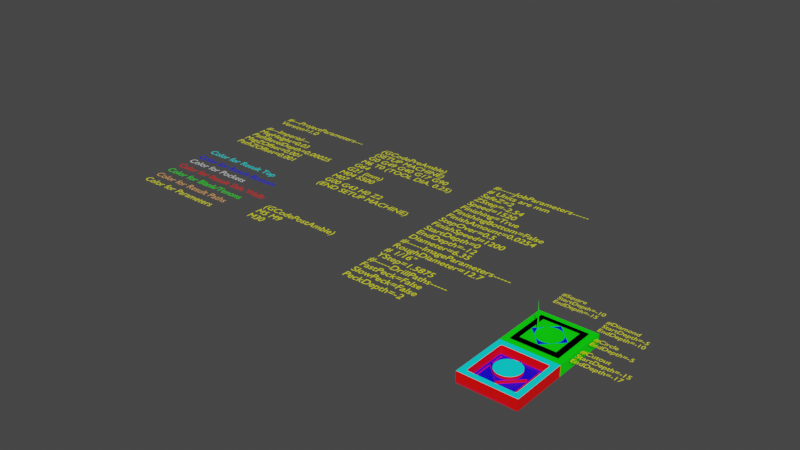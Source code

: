 # Source: CircleDiamondSquare-Metric.blend  (saved by Blender 3.4.6; exported with 4.5.12 LTS)
import bpy
from mathutils import Matrix  # noqa: F401  (used for matrix-valued properties, if any)

bpy.ops.wm.read_factory_settings(use_empty=True)
scene = bpy.context.scene
scene.name = 'Scene'

# ---- collections
col_collection_0_globals = bpy.data.collections.new('Collection 0 Globals'); scene.collection.children.link(col_collection_0_globals)
col_collection_out = bpy.data.collections.new('Collection Out'); col_collection_0_globals.children.link(col_collection_out)
col_collection_2 = bpy.data.collections.new('Collection 2'); scene.collection.children.link(col_collection_2)

# ---- materials (node trees are filled in below, after node groups)
mat_yellow = bpy.data.materials.new('Yellow')
mat_yellow.use_transparent_shadow = False
mat_color4resultpaths = bpy.data.materials.new('Color4ResultPaths')
mat_color4resultpaths.use_transparent_shadow = False
mat_color4parameters = bpy.data.materials.new('Color4Parameters')
mat_color4parameters.use_transparent_shadow = False
mat_color4pockets = bpy.data.materials.new('Color4Pockets')
mat_color4pockets.use_transparent_shadow = False
mat_color4resultbottom = bpy.data.materials.new('Color4ResultBottom')
mat_color4resultbottom.use_transparent_shadow = False
mat_color4resultsidewalls = bpy.data.materials.new('Color4ResultSideWalls')
mat_color4resultsidewalls.use_transparent_shadow = False
mat_color4resulttop = bpy.data.materials.new('Color4ResultTop')
mat_color4resulttop.use_transparent_shadow = False
mat_color4blank = bpy.data.materials.new('Color4Blank')
mat_color4blank.use_transparent_shadow = False

# ---- material node trees
mat_yellow.use_nodes = True; mat_yellow.node_tree.nodes.clear()
_N = mat_yellow.node_tree.nodes; _L = mat_yellow.node_tree.links
n0 = _N.new('ShaderNodeOutputMaterial'); n0.name = 'Material Output'; n0.location = (300, 300)
n1 = _N.new('ShaderNodeBsdfPrincipled'); n1.name = 'Principled BSDF'; n1.location = (10, 300)
n1.distribution = 'GGX'
n1.subsurface_method = 'BURLEY'
n1.inputs[0].default_value = (1.0, 1.0, 0.0, 1.0)
n1.inputs[3].default_value = 1.45
n1.inputs[27].default_value = (0.0, 0.0, 0.0, 1.0)
n1.inputs[28].default_value = 1.0
_L.new(n1.outputs[0], n0.inputs[0])
n0.is_active_output = True
mat_color4resultpaths.use_nodes = True; mat_color4resultpaths.node_tree.nodes.clear()
_N = mat_color4resultpaths.node_tree.nodes; _L = mat_color4resultpaths.node_tree.links
n0 = _N.new('ShaderNodeBsdfPrincipled'); n0.name = 'Principled BSDF'; n0.location = (10, 300)
n0.distribution = 'GGX'
n0.subsurface_method = 'BURLEY'
n0.inputs[0].default_value = (1.0, 0.453, 0.1303, 1.0)
n0.inputs[3].default_value = 1.45
n0.inputs[27].default_value = (0.0, 0.0, 0.0, 1.0)
n0.inputs[28].default_value = 1.0
n1 = _N.new('ShaderNodeOutputMaterial'); n1.name = 'Material Output'; n1.location = (300, 300)
_L.new(n0.outputs[0], n1.inputs[0])
n1.is_active_output = True
mat_color4parameters.use_nodes = True; mat_color4parameters.node_tree.nodes.clear()
_N = mat_color4parameters.node_tree.nodes; _L = mat_color4parameters.node_tree.links
n0 = _N.new('ShaderNodeBsdfPrincipled'); n0.name = 'Principled BSDF'; n0.location = (10, 300)
n0.distribution = 'GGX'
n0.subsurface_method = 'BURLEY'
n0.inputs[0].default_value = (1.0, 1.0, 0.009789, 1.0)
n0.inputs[3].default_value = 1.45
n0.inputs[27].default_value = (0.0, 0.0, 0.0, 1.0)
n0.inputs[28].default_value = 1.0
n1 = _N.new('ShaderNodeOutputMaterial'); n1.name = 'Material Output'; n1.location = (300, 300)
_L.new(n0.outputs[0], n1.inputs[0])
n1.is_active_output = True
mat_color4pockets.use_nodes = True; mat_color4pockets.node_tree.nodes.clear()
_N = mat_color4pockets.node_tree.nodes; _L = mat_color4pockets.node_tree.links
n0 = _N.new('ShaderNodeBsdfPrincipled'); n0.name = 'Principled BSDF'; n0.location = (10, 300)
n0.distribution = 'GGX'
n0.subsurface_method = 'BURLEY'
n0.inputs[3].default_value = 1.45
n0.inputs[27].default_value = (0.0, 0.0, 0.0, 1.0)
n0.inputs[28].default_value = 1.0
n1 = _N.new('ShaderNodeOutputMaterial'); n1.name = 'Material Output'; n1.location = (300, 300)
_L.new(n0.outputs[0], n1.inputs[0])
n1.is_active_output = True
mat_color4resultbottom.use_nodes = True; mat_color4resultbottom.node_tree.nodes.clear()
_N = mat_color4resultbottom.node_tree.nodes; _L = mat_color4resultbottom.node_tree.links
n0 = _N.new('ShaderNodeBsdfPrincipled'); n0.name = 'Principled BSDF'; n0.location = (10, 300)
n0.distribution = 'GGX'
n0.subsurface_method = 'BURLEY'
n0.inputs[0].default_value = (0.0, 0.0, 1.0, 1.0)
n0.inputs[3].default_value = 1.45
n0.inputs[27].default_value = (0.0, 0.0, 0.0, 1.0)
n0.inputs[28].default_value = 1.0
n1 = _N.new('ShaderNodeOutputMaterial'); n1.name = 'Material Output'; n1.location = (300, 300)
_L.new(n0.outputs[0], n1.inputs[0])
n1.is_active_output = True
mat_color4resultsidewalls.use_nodes = True; mat_color4resultsidewalls.node_tree.nodes.clear()
_N = mat_color4resultsidewalls.node_tree.nodes; _L = mat_color4resultsidewalls.node_tree.links
n0 = _N.new('ShaderNodeBsdfPrincipled'); n0.name = 'Principled BSDF'; n0.location = (10, 300)
n0.distribution = 'GGX'
n0.subsurface_method = 'BURLEY'
n0.inputs[0].default_value = (1.0, 0.0, 0.0, 1.0)
n0.inputs[3].default_value = 1.45
n0.inputs[27].default_value = (0.0, 0.0, 0.0, 1.0)
n0.inputs[28].default_value = 1.0
n1 = _N.new('ShaderNodeOutputMaterial'); n1.name = 'Material Output'; n1.location = (300, 300)
_L.new(n0.outputs[0], n1.inputs[0])
n1.is_active_output = True
mat_color4resulttop.use_nodes = True; mat_color4resulttop.node_tree.nodes.clear()
_N = mat_color4resulttop.node_tree.nodes; _L = mat_color4resulttop.node_tree.links
n0 = _N.new('ShaderNodeBsdfPrincipled'); n0.name = 'Principled BSDF'; n0.location = (10, 300)
n0.distribution = 'GGX'
n0.subsurface_method = 'BURLEY'
n0.inputs[0].default_value = (0.0, 1.0, 0.9929, 1.0)
n0.inputs[3].default_value = 1.45
n0.inputs[27].default_value = (0.0, 0.0, 0.0, 1.0)
n0.inputs[28].default_value = 1.0
n1 = _N.new('ShaderNodeOutputMaterial'); n1.name = 'Material Output'; n1.location = (300, 300)
_L.new(n0.outputs[0], n1.inputs[0])
n1.is_active_output = True
mat_color4blank.use_nodes = True; mat_color4blank.node_tree.nodes.clear()
_N = mat_color4blank.node_tree.nodes; _L = mat_color4blank.node_tree.links
n0 = _N.new('ShaderNodeBsdfPrincipled'); n0.name = 'Principled BSDF'; n0.location = (10, 300)
n0.distribution = 'GGX'
n0.subsurface_method = 'BURLEY'
n0.inputs[0].default_value = (0.0, 1.0, 0.0, 1.0)
n0.inputs[3].default_value = 1.45
n0.inputs[27].default_value = (0.0, 0.0, 0.0, 1.0)
n0.inputs[28].default_value = 1.0
n1 = _N.new('ShaderNodeOutputMaterial'); n1.name = 'Material Output'; n1.location = (300, 300)
_L.new(n0.outputs[0], n1.inputs[0])
n1.is_active_output = True

# ---- world
world_world = bpy.data.worlds.new('World'); scene.world = world_world
world_world.use_nodes = True; world_world.node_tree.nodes.clear()
_N = world_world.node_tree.nodes; _L = world_world.node_tree.links
n0 = _N.new('ShaderNodeOutputWorld'); n0.name = 'World Output'; n0.location = (300, 300)
n1 = _N.new('ShaderNodeBackground'); n1.name = 'Background'; n1.location = (10, 300)
n1.inputs[0].default_value = (0.05088, 0.05088, 0.05088, 1.0)
_L.new(n1.outputs[0], n0.inputs[0])
n0.is_active_output = True
world_world.color = (0.05088, 0.05088, 0.05088)
world_world.use_sun_shadow = False
world_world.sun_shadow_jitter_overblur = 0.0

# ---- meshes
me_cube_003 = bpy.data.meshes.new('Cube.003')
me_cube_003.from_pydata([(0.1, 0.1, 0.0), (0.1, 0.0, 0.0), (6.25e-09, 0.1, 0.0), (6.25e-09, 0.0, 0.0), (0.1, 0.1, -0.01905), (0.1, 0.0, -0.01905), (6.25e-09, 0.1, -0.01905), (6.25e-09, 0.0, -0.01905)], [], [(0, 2, 3, 1), (4, 5, 7, 6), (2, 6, 7, 3), (3, 7, 5, 1), (0, 4, 6, 2), (1, 5, 4, 0)])
_uv = me_cube_003.uv_layers.new(name='UVMap')
_uv.uv.foreach_set('vector', [0.625, 0.5, 0.875, 0.5, 0.875, 0.75, 0.625, 0.75, 0.625, 0.5, 0.625, 0.75, 0.875, 0.75, 0.875, 0.5, 0.875, 0.5, 0.875, 0.5, 0.875, 0.75, 0.875, 0.75, 0.875, 0.75, 0.875, 0.75, 0.625, 0.75, 0.625, 0.75, 0.625, 0.5, 0.625, 0.5, 0.875, 0.5, 0.875, 0.5, 0.625, 0.75, 0.625, 0.75, 0.625, 0.5, 0.625, 0.5])
me_cube_003.materials.append(mat_color4blank)
me_cube_003.use_remesh_preserve_volume = False
me_cube_003.use_remesh_preserve_attributes = False
me_cube_003.use_mirror_vertex_groups = False
me_cube_003.update()
me_test_mesh_002 = bpy.data.meshes.new('Test_Mesh.002')
me_test_mesh_002.from_pydata([(0.004154, 0.02001, 0.0), (0.01115, 0.1, 0.0), (6.25e-09, 0.1, 0.0), (6.25e-09, 0.02001, 0.0), (0.06993, 0.04275, 0.0), (0.07089, 0.04632, 0.0), (0.07121, 0.05, 0.0), (0.07089, 0.05368, 0.0), (0.06993, 0.05725, 0.0), (0.06837, 0.06061, 0.0), (0.06625, 0.06363, 0.0), (0.06363, 0.06625, 0.0), (0.06061, 0.06837, 0.0), (0.05725, 0.06993, 0.0), (0.05368, 0.07089, 0.0), (0.05, 0.07121, 0.0), (0.04632, 0.07089, 0.0), (0.04275, 0.06993, 0.0), (0.0394, 0.06837, 0.0), (0.03637, 0.06625, 0.0), (0.03375, 0.06363, 0.0), (0.03163, 0.06061, 0.0), (0.03007, 0.05725, 0.0), (0.02911, 0.05368, 0.0), (0.02879, 0.05, 0.0), (0.02911, 0.04632, 0.0), (0.03007, 0.04275, 0.0), (0.03163, 0.0394, 0.0), (0.03375, 0.03637, 0.0), (0.03637, 0.03375, 0.0), (0.0394, 0.03163, 0.0), (0.04275, 0.03007, 0.0), (0.04632, 0.02911, 0.0), (0.05, 0.02879, 0.0), (0.05368, 0.02911, 0.0), (0.05725, 0.03007, 0.0), (0.06061, 0.03163, 0.0), (0.06363, 0.03375, 0.0), (0.06625, 0.03637, 0.0), (0.06837, 0.0394, 0.0), (0.09, 0.07471, 0.0), (0.09, 0.07029, 0.0), (0.0933, 0.075, 0.0), (0.01, 0.06771, 0.0), (0.008315, 0.06756, 0.0), (0.01, 0.02001, 0.0), (0.09735, 0.08078, 0.0), (0.1, 0.08457, 0.0), (0.1, 0.1, 0.0), (0.07812, 0.1, 0.0), (0.01005, 0.08738, 0.0), (0.01343, 0.1, 0.0), (0.09613, 0.07905, 0.0), (0.08926, 0.08887, 0.0), (0.01019, 0.08791, 0.0), (0.01583, 0.1, 0.0), (0.09482, 0.07717, 0.0), (0.08957, 0.08841, 0.0), (0.01043, 0.08841, 0.0), (0.01854, 0.1, 0.0), (0.09327, 0.075, 0.0), (0.08981, 0.08791, 0.0), (0.01074, 0.08887, 0.0), (0.02188, 0.1, 0.0), (0.09105, 0.0748, 0.0), (0.08995, 0.08738, 0.0), (0.01113, 0.08926, 0.0), (0.02648, 0.1, 0.0), (0.09, 0.08682, 0.0), (0.01159, 0.08957, 0.0), (0.03394, 0.1, 0.0), (0.01209, 0.08981, 0.0), (0.05013, 0.1, 0.0), (0.01262, 0.08995, 0.0), (0.08209, 0.09603, 0.0), (0.01318, 0.09, 0.0), (0.08812, 0.09, 0.0), (0.08682, 0.09, 0.0), (0.08825, 0.08988, 0.0), (0.08738, 0.08995, 0.0), (0.08846, 0.08966, 0.0), (0.08791, 0.08981, 0.0), (0.08867, 0.08946, 0.0), (0.01, 0.08682, 0.0), (0.08841, 0.08957, 0.0), (0.08887, 0.08926, 0.0), (0.09, 0.02001, 0.0), (0.1, 0.02001, 0.0), (0.1, 0.01, 0.0), (6.25e-09, 0.01, 0.0), (6.25e-09, 0.0, 0.0), (0.1, 0.0, 0.0), (0.01318, 0.01, 0.0), (6.25e-09, 0.01115, 0.0), (0.01262, 0.01005, 0.0), (6.25e-09, 0.01343, 0.0), (0.01209, 0.01019, 0.0), (6.25e-09, 0.01583, 0.0), (0.01159, 0.01043, 0.0), (6.25e-09, 0.01854, 0.0), (0.01113, 0.01074, 0.0), (0.001872, 0.02001, 0.0), (0.01074, 0.01113, 0.0), (0.004531, 0.02001, 0.0), (0.01043, 0.01159, 0.0), (0.0065, 0.02001, 0.0), (0.01019, 0.01209, 0.0), (0.00807, 0.02001, 0.0), (0.01005, 0.01262, 0.0), (0.009402, 0.02001, 0.0), (0.01, 0.01318, 0.0), (0.0872, 0.01, 0.0), (0.1, 0.01343, 0.0), (0.08682, 0.01, 0.0), (0.08738, 0.01005, 0.0), (0.09, 0.01075, 0.0), (0.08978, 0.01069, 0.0), (0.09, 0.01318, 0.0), (0.08941, 0.01059, 0.0), (0.08995, 0.01262, 0.0), (0.08907, 0.0105, 0.0), (0.08981, 0.01209, 0.0), (0.08876, 0.01042, 0.0), (0.08957, 0.01159, 0.0), (0.08846, 0.01034, 0.0), (0.08926, 0.01113, 0.0), (0.08818, 0.01026, 0.0), (0.08887, 0.01074, 0.0), (0.08791, 0.01019, 0.0), (0.08841, 0.01043, 0.0), (0.08, 0.08, -0.01679), (0.08, 0.02001, -0.01679), (0.02001, 0.02001, -0.01679), (0.02001, 0.08, -0.01679), (0.07083, 0.1, -0.01905), (0.1, 0.1, -0.01905), (0.1, 0.07083, -0.01905), (0.01806, 0.1, -0.01905), (6.25e-09, 0.03259, -0.01905), (6.25e-09, 0.1, -0.01905), (0.08561, 0.08522, -0.01905), (0.1, 0.06467, -0.01905), (0.01385, 0.08427, -0.01905), (0.02118, 0.1, -0.01905), (0.08593, 0.08477, -0.01905), (0.1, 0.05459, -0.01905), (0.01408, 0.08477, -0.01905), (0.02475, 0.1, -0.01905), (0.08616, 0.08427, -0.01905), (0.1, 0.03263, -0.01905), (0.0144, 0.08522, -0.01905), (0.02918, 0.1, -0.01905), (0.08631, 0.08373, -0.01905), (0.1, 0.0, -0.01905), (0.09363, 0.0, -0.01905), (0.01479, 0.08561, -0.01905), (0.03534, 0.1, -0.01905), (0.08636, 0.08318, -0.01905), (0.08636, 0.0, -0.01905), (0.01524, 0.08593, -0.01905), (0.04542, 0.1, -0.01905), (0.01574, 0.08616, -0.01905), (0.06738, 0.1, -0.01905), (0.01628, 0.08631, -0.01905), (0.07904, 0.0918, -0.01905), (6.25e-09, 0.0, -0.01905), (0.02001, 0.02001, -0.01477), (0.02001, 0.08, -0.01477), (0.08, 0.08, -0.01477), (0.08, 0.02001, -0.01477), (6.25e-09, 0.02001, -0.004669), (6.25e-09, 0.1, -0.004669), (6.25e-09, 0.04988, -0.004669), (6.25e-09, 0.1, -0.009719), (6.25e-09, 0.04988, -0.009719), (6.25e-09, 0.02001, -0.009719), (6.25e-09, 0.01, -0.009719), (6.25e-09, 0.0, -0.009719), (6.25e-09, 0.01115, -0.009719), (6.25e-09, 0.01343, -0.009719), (6.25e-09, 0.01583, -0.009719), (6.25e-09, 0.01854, -0.009719), (6.25e-09, 0.08, -0.009719), (6.25e-09, 0.08, -0.01477), (6.25e-09, 0.02001, -0.01477), (6.25e-09, 0.0, -0.01477), (6.25e-09, 0.1, -0.01477), (6.25e-09, 0.01, -0.01477), (6.25e-09, 0.01, -0.01679), (6.25e-09, 0.0, -0.01679), (6.25e-09, 0.03535, -0.01477), (6.25e-09, 0.03535, -0.01679), (6.25e-09, 0.08, -0.01477), (6.25e-09, 0.08, -0.01679), (6.25e-09, 0.1, -0.01679), (6.25e-09, 0.03259, -0.01679), (6.25e-09, 0.03259, -0.01687), (6.25e-09, 0.0, -0.01687), (0.05001, 0.02001, -0.009719), (0.05, 0.02001, -0.009719), (0.02001, 0.05, -0.009719), (0.02001, 0.05001, -0.009719), (0.05, 0.08, -0.009719), (0.08, 0.05, -0.009719), (0.1, 0.0, -0.009719), (0.01115, 0.0, -0.009719), (0.01115, 0.0, -0.01477), (0.1, 0.0, -0.01477), (0.02475, 0.0, -0.01477), (0.02475, 0.0, -0.01679), (0.1, 0.0, -0.01679), (0.09363, 0.0, -0.01679), (0.08636, 0.0, -0.01679), (0.08636, 0.0, -0.01687), (0.02475, 0.0, -0.01687), (0.07882, 0.0, -0.01687), (0.07882, 0.0, -0.01679), (0.07526, 0.0, -0.01687), (0.07526, 0.0, -0.01679), (0.07082, 0.0, -0.01687), (0.07082, 0.0, -0.01679), (0.06466, 0.0, -0.01687), (0.06466, 0.0, -0.01679), (0.05457, 0.0, -0.01687), (0.05457, 0.0, -0.01679), (0.03259, 0.0, -0.01687), (0.03259, 0.0, -0.01679), (0.05001, 0.02001, -0.004873), (0.05, 0.02001, -0.004873), (0.01115, 0.1, -0.004669), (0.1, 0.1, -0.004669), (0.07812, 0.1, -0.004669), (0.01343, 0.1, -0.004669), (0.01583, 0.1, -0.004669), (0.01854, 0.1, -0.004669), (0.02188, 0.1, -0.004669), (0.02648, 0.1, -0.004669), (0.03394, 0.1, -0.004669), (0.05013, 0.1, -0.004669), (0.07812, 0.1, -0.004873), (0.1, 0.1, -0.004873), (0.1, 0.1, -0.009719), (0.07812, 0.1, -0.009719), (0.07, 0.1, -0.004873), (0.07, 0.1, -0.009719), (0.02001, 0.1, -0.004873), (0.02001, 0.1, -0.009719), (0.02001, 0.1, -0.004669), (0.01343, 0.1, -0.009719), (0.01583, 0.1, -0.009719), (0.01854, 0.1, -0.009719), (0.01343, 0.1, -0.01477), (0.09, 0.1, -0.009719), (0.1, 0.1, -0.01477), (0.09, 0.1, -0.01477), (0.04988, 0.1, -0.009719), (0.04988, 0.1, -0.01477), (0.01583, 0.1, -0.01477), (0.01854, 0.1, -0.01477), (0.02188, 0.1, -0.009719), (0.02188, 0.1, -0.01477), (0.02648, 0.1, -0.009719), (0.02648, 0.1, -0.01477), (0.03394, 0.1, -0.009719), (0.03394, 0.1, -0.01477), (0.01343, 0.1, -0.01679), (0.1, 0.1, -0.01679), (0.09, 0.1, -0.01679), (0.04988, 0.1, -0.01679), (0.01583, 0.1, -0.01679), (0.01854, 0.1, -0.01679), (0.02188, 0.1, -0.01679), (0.02648, 0.1, -0.01679), (0.03394, 0.1, -0.01679), (0.07083, 0.1, -0.01679), (0.01806, 0.1, -0.01679), (0.02118, 0.1, -0.01679), (0.02475, 0.1, -0.01679), (0.02918, 0.1, -0.01679), (0.03534, 0.1, -0.01679), (0.04542, 0.1, -0.01679), (0.06738, 0.1, -0.01679), (0.02879, 0.05, -0.004669), (0.02911, 0.05368, -0.004669), (0.03007, 0.05725, -0.004669), (0.03163, 0.06061, -0.004669), (0.03375, 0.06363, -0.004669), (0.03637, 0.06625, -0.004669), (0.0394, 0.06837, -0.004669), (0.04275, 0.06993, -0.004669), (0.04632, 0.07089, -0.004669), (0.05, 0.07121, -0.004669), (0.05368, 0.07089, -0.004669), (0.05725, 0.06993, -0.004669), (0.06061, 0.06837, -0.004669), (0.06363, 0.06625, -0.004669), (0.06625, 0.06363, -0.004669), (0.06837, 0.06061, -0.004669), (0.06993, 0.05725, -0.004669), (0.07089, 0.05368, -0.004669), (0.07121, 0.05, -0.004669), (0.07089, 0.04632, -0.004669), (0.06993, 0.04275, -0.004669), (0.06837, 0.0394, -0.004669), (0.06625, 0.03637, -0.004669), (0.06363, 0.03375, -0.004669), (0.06061, 0.03163, -0.004669), (0.05725, 0.03007, -0.004669), (0.05368, 0.02911, -0.004669), (0.05, 0.02879, -0.004669), (0.04632, 0.02911, -0.004669), (0.04275, 0.03007, -0.004669), (0.0394, 0.03163, -0.004669), (0.03637, 0.03375, -0.004669), (0.03375, 0.03637, -0.004669), (0.03163, 0.0394, -0.004669), (0.03007, 0.04275, -0.004669), (0.02911, 0.04632, -0.004669), (0.1, 0.08457, -0.004669), (0.1, 0.02001, -0.004669), (0.1, 0.07812, -0.004873), (0.1, 0.07812, -0.009719), (0.1, 0.07352, -0.004873), (0.1, 0.07352, -0.009719), (0.1, 0.07, -0.004873), (0.1, 0.07, -0.009719), (0.1, 0.07812, -0.004669), (0.1, 0.07352, -0.004669), (0.1, 0.07, -0.004669), (0.1, 0.02001, -0.009719), (0.1, 0.01, -0.009719), (0.1, 0.01343, -0.009719), (0.1, 0.08, -0.009719), (0.1, 0.02001, -0.01477), (0.1, 0.08, -0.01477), (0.1, 0.01, -0.01477), (0.1, 0.01115, -0.009719), (0.1, 0.01115, -0.01477), (0.1, 0.01115, -0.01679), (0.1, 0.08, -0.01477), (0.1, 0.08, -0.01679), (0.1, 0.07083, -0.01679), (0.1, 0.06467, -0.01679), (0.1, 0.05459, -0.01679), (0.1, 0.03263, -0.01679), (0.01005, 0.08738, -0.004669), (0.01, 0.08682, -0.004669), (0.01005, 0.08738, -0.009719), (0.01005, 0.08738, -0.004873), (0.01, 0.08682, -0.004873), (0.01, 0.08682, -0.009719), (0.01005, 0.08738, -0.01477), (0.01005, 0.08738, -0.009873), (0.01, 0.08682, -0.009873), (0.01, 0.08682, -0.01477), (0.01, 0.08682, -0.01487), (0.01005, 0.08738, -0.01487), (0.08926, 0.08887, -0.004669), (0.08887, 0.08926, -0.004669), (0.08926, 0.08887, -0.009719), (0.08926, 0.08887, -0.004873), (0.08887, 0.08926, -0.004873), (0.08887, 0.08926, -0.009719), (0.08926, 0.08887, -0.01477), (0.08926, 0.08887, -0.009873), (0.08887, 0.08926, -0.009873), (0.08887, 0.08926, -0.01477), (0.08887, 0.08926, -0.01487), (0.08926, 0.08887, -0.01487), (0.01019, 0.08791, -0.004669), (0.01019, 0.08791, -0.009719), (0.01019, 0.08791, -0.004873), (0.01019, 0.08791, -0.009873), (0.01019, 0.08791, -0.01477), (0.01019, 0.08791, -0.01487), (0.08957, 0.08841, -0.004669), (0.08957, 0.08841, -0.009719), (0.08957, 0.08841, -0.004873), (0.08957, 0.08841, -0.01477), (0.08957, 0.08841, -0.009873), (0.08957, 0.08841, -0.01487), (0.01043, 0.08841, -0.004669), (0.01043, 0.08841, -0.009719), (0.01043, 0.08841, -0.004873), (0.01043, 0.08841, -0.01477), (0.01043, 0.08841, -0.009873), (0.01043, 0.08841, -0.01487), (0.08981, 0.08791, -0.004669), (0.08981, 0.08791, -0.009719), (0.08981, 0.08791, -0.004873), (0.08981, 0.08791, -0.01477), (0.08981, 0.08791, -0.009873), (0.08981, 0.08791, -0.01487), (0.01074, 0.08887, -0.004669), (0.01074, 0.08887, -0.009719), (0.01074, 0.08887, -0.004873), (0.01074, 0.08887, -0.01477), (0.01074, 0.08887, -0.009873), (0.01074, 0.08887, -0.01487), (0.08995, 0.08738, -0.004669), (0.08995, 0.08738, -0.009719), (0.08995, 0.08738, -0.004873), (0.08995, 0.08738, -0.01477), (0.08995, 0.08738, -0.009873), (0.08995, 0.08738, -0.01487), (0.01113, 0.08926, -0.004669), (0.01113, 0.08926, -0.009719), (0.01113, 0.08926, -0.004873), (0.01113, 0.08926, -0.01477), (0.01113, 0.08926, -0.009873), (0.01113, 0.08926, -0.01487), (0.09, 0.08682, -0.004669), (0.09, 0.08682, -0.009719), (0.09, 0.08682, -0.004873), (0.09, 0.08682, -0.01477), (0.09, 0.08682, -0.009873), (0.09, 0.08682, -0.01487), (0.01159, 0.08957, -0.004669), (0.01159, 0.08957, -0.009719), (0.01159, 0.08957, -0.004873), (0.01159, 0.08957, -0.01477), (0.01159, 0.08957, -0.009873), (0.01159, 0.08957, -0.01487), (0.09, 0.08, 0.0), (0.09, 0.08, -0.004669), (0.09, 0.07471, -0.004669), (0.09, 0.08, 0.0), (0.09, 0.08, -0.004669), (0.09, 0.08636, 0.0), (0.09, 0.08636, -0.004669), (0.09, 0.08576, 0.0), (0.09, 0.08576, -0.004669), (0.09, 0.08463, 0.0), (0.09, 0.08463, -0.004669), (0.09, 0.08349, 0.0), (0.09, 0.08349, -0.004669), (0.09, 0.08227, 0.0), (0.09, 0.08227, -0.004669), (0.09, 0.08083, 0.0), (0.09, 0.08083, -0.004669), (0.09, 0.07471, -0.004873), (0.09, 0.08, -0.004873), (0.09, 0.08, -0.009719), (0.09, 0.07471, -0.009719), (0.09, 0.08, -0.004873), (0.09, 0.08, -0.009719), (0.09, 0.08636, -0.004873), (0.09, 0.08636, -0.009719), (0.09, 0.08576, -0.004873), (0.09, 0.08576, -0.009719), (0.09, 0.08463, -0.004873), (0.09, 0.08463, -0.009719), (0.09, 0.08349, -0.004873), (0.09, 0.08349, -0.009719), (0.09, 0.08227, -0.004873), (0.09, 0.08227, -0.009719), (0.09, 0.08083, -0.004873), (0.09, 0.08083, -0.009719), (0.09, 0.08, -0.009873), (0.09, 0.07471, -0.009873), (0.09, 0.07471, -0.01477), (0.09, 0.08, -0.01477), (0.09, 0.08, -0.009873), (0.09, 0.08, -0.01477), (0.09, 0.08636, -0.009873), (0.09, 0.08636, -0.01477), (0.09, 0.08576, -0.009873), (0.09, 0.08576, -0.01477), (0.09, 0.08463, -0.009873), (0.09, 0.08463, -0.01477), (0.09, 0.08349, -0.009873), (0.09, 0.08349, -0.01477), (0.09, 0.08227, -0.009873), (0.09, 0.08227, -0.01477), (0.09, 0.08083, -0.009873), (0.09, 0.08083, -0.01477), (0.09, 0.08, -0.01487), (0.09, 0.07471, -0.01487), (0.09, 0.08636, -0.01487), (0.09, 0.08576, -0.01487), (0.09, 0.08463, -0.01487), (0.09, 0.08349, -0.01487), (0.09, 0.08227, -0.01487), (0.09, 0.08083, -0.01487), (0.01209, 0.08981, -0.004669), (0.01209, 0.08981, -0.009719), (0.01209, 0.08981, -0.004873), (0.01209, 0.08981, -0.01477), (0.01209, 0.08981, -0.009873), (0.01209, 0.08981, -0.01487), (0.01262, 0.08995, -0.004669), (0.01262, 0.08995, -0.009719), (0.01262, 0.08995, -0.004873), (0.01262, 0.08995, -0.01477), (0.01262, 0.08995, -0.009873), (0.01262, 0.08995, -0.01487), (0.01318, 0.09, -0.004669), (0.01318, 0.09, -0.009719), (0.01318, 0.09, -0.004873), (0.01318, 0.09, -0.01477), (0.01318, 0.09, -0.009873), (0.01318, 0.09, -0.01487), (0.06, 0.09, 0.0), (0.06, 0.09, -0.004669), (0.08682, 0.09, -0.004669), (0.08682, 0.09, -0.009719), (0.08682, 0.09, -0.004873), (0.06, 0.09, -0.004873), (0.06, 0.09, -0.009719), (0.02001, 0.09, -0.004873), (0.02001, 0.09, -0.009719), (0.02001, 0.09, -0.004669), (0.08682, 0.09, -0.01477), (0.08682, 0.09, -0.009873), (0.06, 0.09, -0.009873), (0.08682, 0.09, -0.01487), (0.08738, 0.08995, -0.004669), (0.08738, 0.08995, -0.009719), (0.08738, 0.08995, -0.004873), (0.08738, 0.08995, -0.01477), (0.08738, 0.08995, -0.009873), (0.08738, 0.08995, -0.01487), (0.08791, 0.08981, -0.004669), (0.08791, 0.08981, -0.009719), (0.08791, 0.08981, -0.004873), (0.08791, 0.08981, -0.01477), (0.08791, 0.08981, -0.009873), (0.08791, 0.08981, -0.01487), (0.08841, 0.08957, -0.004669), (0.08841, 0.08957, -0.009719), (0.08841, 0.08957, -0.004873), (0.08841, 0.08957, -0.01477), (0.08841, 0.08957, -0.009873), (0.08841, 0.08957, -0.01487), (0.01, 0.08, -0.004669), (0.01, 0.08, 0.0), (0.01, 0.06771, -0.004669), (0.01, 0.08, -0.004669), (0.01, 0.08, 0.0), (0.01, 0.08636, 0.0), (0.01, 0.08636, -0.004669), (0.01, 0.06771, -0.009719), (0.01, 0.08, -0.009719), (0.01, 0.08, -0.004873), (0.01, 0.06771, -0.004873), (0.01, 0.08, -0.009719), (0.01, 0.08, -0.004873), (0.01, 0.08636, -0.009719), (0.01, 0.08636, -0.004873), (0.01, 0.08, -0.009873), (0.01, 0.06771, -0.009873), (0.01, 0.06771, -0.01477), (0.01, 0.08, -0.01477), (0.01, 0.08, -0.01477), (0.01, 0.08, -0.009873), (0.01, 0.08636, -0.01477), (0.01, 0.08636, -0.009873), (0.01, 0.06771, -0.01487), (0.01, 0.08, -0.01487), (0.01, 0.08636, -0.01487), (0.05808, 0.07192, -0.004873), (0.05, 0.08, -0.004873), (0.04037, 0.07037, -0.004873), (0.04037, 0.07037, -0.009719), (0.02001, 0.08, -0.009873), (0.05, 0.08, -0.009873), (0.05, 0.08, -0.01477), (0.05001, 0.08, -0.01487), (0.05001, 0.08, -0.01679), (0.02001, 0.08, -0.01487), (0.05636, 0.08636, -0.01679), (0.05636, 0.08636, -0.01487), (0.01683, 0.08636, -0.01487), (0.01683, 0.08636, -0.01679), (0.01683, 0.08636, -0.01687), (0.05636, 0.08636, -0.01687), (0.01366, 0.08318, -0.01679), (0.01366, 0.08318, -0.01487), (0.01366, 0.08, -0.01487), (0.01366, 0.08, -0.01679), (0.01366, 0.08, -0.01687), (0.01366, 0.08318, -0.01687), (0.01393, 0.08636, -0.01487), (0.01366, 0.08636, -0.01487), (0.0137, 0.08373, -0.01487), (0.01441, 0.08636, -0.01487), (0.01385, 0.08427, -0.01487), (0.01482, 0.08636, -0.01487), (0.01408, 0.08477, -0.01487), (0.01519, 0.08636, -0.01487), (0.0144, 0.08522, -0.01487), (0.01553, 0.08636, -0.01487), (0.01479, 0.08561, -0.01487), (0.01585, 0.08636, -0.01487), (0.01524, 0.08593, -0.01487), (0.01615, 0.08636, -0.01487), (0.01574, 0.08616, -0.01487), (0.01646, 0.08636, -0.01487), (0.01628, 0.08631, -0.01487), (0.0137, 0.08373, -0.01679), (0.0137, 0.08373, -0.01687), (0.01385, 0.08427, -0.01679), (0.01385, 0.08427, -0.01687), (0.01408, 0.08477, -0.01679), (0.01408, 0.08477, -0.01687), (0.0144, 0.08522, -0.01679), (0.0144, 0.08522, -0.01687), (0.01479, 0.08561, -0.01679), (0.01479, 0.08561, -0.01687), (0.01524, 0.08593, -0.01679), (0.01524, 0.08593, -0.01687), (0.01574, 0.08616, -0.01679), (0.01574, 0.08616, -0.01687), (0.01628, 0.08631, -0.01679), (0.01628, 0.08631, -0.01687), (0.05001, 0.08, -0.01687), (0.06, 0.09, -0.01487), (0.02001, 0.08, -0.01487), (0.02001, 0.08, -0.01679), (0.01366, 0.08, -0.01487), (0.01366, 0.08, -0.01679), (0.01366, 0.08, -0.01687), (0.02001, 0.08, -0.01687), (0.02001, 0.08, -0.01687), (0.01, 0.08, -0.01487), (0.05, 0.08, -0.01487), (0.05, 0.08, -0.01687), (0.02001, 0.06859, -0.009873), (0.02001, 0.06859, -0.01477), (0.02001, 0.06859, -0.01487), (0.02001, 0.06859, -0.01679), (0.01366, 0.06803, -0.01487), (0.01366, 0.06803, -0.01679), (0.01366, 0.06803, -0.01687), (0.02001, 0.06859, -0.01687), (0.04037, 0.07037, -0.009873), (0.04037, 0.07037, -0.01487), (0.04037, 0.07037, -0.01687), (0.05808, 0.07192, -0.009719), (0.08, 0.08, -0.009873), (0.08, 0.08, -0.01487), (0.08318, 0.08636, -0.01679), (0.08318, 0.08636, -0.01487), (0.08318, 0.08636, -0.01687), (0.08373, 0.08631, -0.01679), (0.08373, 0.08631, -0.01487), (0.08373, 0.08631, -0.01687), (0.08427, 0.08616, -0.01679), (0.08427, 0.08616, -0.01487), (0.08427, 0.08616, -0.01687), (0.08477, 0.08593, -0.01679), (0.08477, 0.08593, -0.01487), (0.08477, 0.08593, -0.01687), (0.08522, 0.08561, -0.01679), (0.08522, 0.08561, -0.01487), (0.08522, 0.08561, -0.01687), (0.08926, 0.08, -0.01487), (0.08561, 0.08522, -0.01487), (0.08815, 0.08, -0.01487), (0.08593, 0.08477, -0.01487), (0.08731, 0.08, -0.01487), (0.08616, 0.08427, -0.01487), (0.08663, 0.08, -0.01487), (0.08631, 0.08373, -0.01487), (0.08636, 0.08, -0.01487), (0.08636, 0.08318, -0.01487), (0.08561, 0.08522, -0.01679), (0.08561, 0.08522, -0.01687), (0.08593, 0.08477, -0.01679), (0.08593, 0.08477, -0.01687), (0.08616, 0.08427, -0.01679), (0.08616, 0.08427, -0.01687), (0.08631, 0.08373, -0.01679), (0.08631, 0.08373, -0.01687), (0.08636, 0.08318, -0.01679), (0.08636, 0.08318, -0.01687), (0.08636, 0.08, -0.01679), (0.08636, 0.08, -0.01687), (0.08, 0.08, -0.01487), (0.08, 0.08, -0.01679), (0.08636, 0.08, -0.01679), (0.08636, 0.08, -0.01487), (0.08636, 0.08, -0.01687), (0.08, 0.08, -0.01687), (0.08, 0.08, -0.01687), (0.09, 0.08, -0.01487), (0.08, 0.07383, -0.009873), (0.08, 0.07383, -0.01477), (0.08, 0.07384, -0.01487), (0.08, 0.07384, -0.01679), (0.08636, 0.07439, -0.01679), (0.08636, 0.07439, -0.01487), (0.08636, 0.07439, -0.01687), (0.08, 0.07384, -0.01687), (0.08, 0.08, -0.01487), (0.08, 0.07383, -0.01487), (0.08, 0.08, -0.01687), (0.08, 0.07383, -0.01687), (0.05808, 0.07192, -0.009873), (0.05808, 0.07192, -0.01487), (0.05808, 0.07192, -0.01687), (0.01, 0.02107, 0.0), (0.01, 0.02001, -0.004669), (0.01, 0.02107, -0.004669), (0.01, 0.06, 0.0), (0.01, 0.06, -0.004669), (0.01, 0.06, -0.004873), (0.01, 0.06, -0.009719), (0.01, 0.02107, -0.004873), (0.01, 0.02001, -0.004873), (0.01, 0.02001, -0.009719), (0.01, 0.02107, -0.009719), (0.01, 0.02, 0.0), (0.01, 0.02, -0.004669), (0.01, 0.01318, -0.004669), (0.01, 0.02, -0.004873), (0.01, 0.02, -0.009719), (0.01, 0.01318, -0.004873), (0.01, 0.01318, -0.009719), (0.01, 0.02107, -0.009873), (0.01, 0.02001, -0.009873), (0.01, 0.02001, -0.01477), (0.01, 0.02107, -0.01477), (0.01, 0.06, -0.009873), (0.01, 0.02, -0.009873), (0.01, 0.02, -0.01477), (0.01, 0.01318, -0.009873), (0.01, 0.01318, -0.01477), (0.01, 0.01318, -0.01487), (0.01, 0.02107, -0.01487), (0.02001, 0.05, -0.004873), (0.02001, 0.05001, -0.004873), (0.02001, 0.02001, -0.009873), (0.02001, 0.02001, -0.01487), (0.01775, 0.01, 0.0), (0.01775, 0.01, -0.004669), (0.01318, 0.01, -0.004669), (0.02001, 0.01, -0.004669), (0.02001, 0.01, 0.0), (0.01775, 0.01, -0.009719), (0.01318, 0.01, -0.009719), (0.01318, 0.01, -0.004873), (0.01775, 0.01, -0.004873), (0.02001, 0.01, -0.009719), (0.02001, 0.01, -0.004873), (0.01775, 0.01, -0.009873), (0.01318, 0.01, -0.009873), (0.01775, 0.01, -0.01477), (0.01318, 0.01, -0.01477), (0.02001, 0.01, -0.009873), (0.02001, 0.01, -0.01477), (0.01775, 0.01, -0.01487), (0.01318, 0.01, -0.01487), (0.02001, 0.01, -0.01487), (0.01262, 0.01005, -0.004669), (0.01262, 0.01005, -0.009719), (0.01262, 0.01005, -0.004873), (0.01262, 0.01005, -0.01477), (0.01262, 0.01005, -0.009873), (0.01262, 0.01005, -0.01487), (0.01209, 0.01019, -0.004669), (0.01209, 0.01019, -0.009719), (0.01209, 0.01019, -0.004873), (0.01209, 0.01019, -0.01477), (0.01209, 0.01019, -0.009873), (0.01209, 0.01019, -0.01487), (0.01159, 0.01043, -0.004669), (0.01159, 0.01043, -0.009719), (0.01159, 0.01043, -0.004873), (0.01159, 0.01043, -0.01477), (0.01159, 0.01043, -0.009873), (0.01159, 0.01043, -0.01487), (0.01113, 0.01074, -0.004669), (0.01113, 0.01074, -0.009719), (0.01113, 0.01074, -0.004873), (0.01113, 0.01074, -0.01477), (0.01113, 0.01074, -0.009873), (0.01113, 0.01074, -0.01487), (0.01074, 0.01113, -0.004669), (0.01074, 0.01113, -0.009719), (0.01074, 0.01113, -0.004873), (0.01074, 0.01113, -0.01477), (0.01074, 0.01113, -0.009873), (0.01074, 0.01113, -0.01487), (0.01043, 0.01159, -0.004669), (0.01043, 0.01159, -0.009719), (0.01043, 0.01159, -0.004873), (0.01043, 0.01159, -0.01477), (0.01043, 0.01159, -0.009873), (0.01043, 0.01159, -0.01487), (0.01019, 0.01209, -0.004669), (0.01019, 0.01209, -0.009719), (0.01019, 0.01209, -0.004873), (0.01019, 0.01209, -0.01477), (0.01019, 0.01209, -0.009873), (0.01019, 0.01209, -0.01487), (0.01005, 0.01262, -0.004669), (0.01005, 0.01262, -0.009719), (0.01005, 0.01262, -0.004873), (0.01005, 0.01262, -0.01477), (0.01005, 0.01262, -0.009873), (0.01005, 0.01262, -0.01487), (0.01408, 0.01524, -0.01679), (0.01408, 0.01524, -0.01487), (0.0144, 0.01479, -0.01487), (0.0144, 0.01479, -0.01679), (0.0144, 0.01479, -0.01687), (0.01408, 0.01524, -0.01687), (0.01366, 0.02001, -0.01487), (0.01366, 0.02001, -0.01679), (0.01366, 0.01683, -0.01487), (0.01366, 0.01683, -0.01679), (0.01366, 0.01683, -0.01687), (0.01385, 0.01574, -0.01679), (0.01385, 0.01574, -0.01487), (0.01385, 0.01574, -0.01687), (0.0137, 0.01628, -0.01679), (0.0137, 0.01628, -0.01487), (0.0137, 0.01628, -0.01687), (0.02001, 0.01366, -0.01679), (0.01683, 0.01366, -0.01679), (0.01683, 0.01366, -0.01487), (0.02001, 0.01366, -0.01487), (0.02001, 0.01366, -0.01687), (0.01683, 0.01366, -0.01687), (0.01628, 0.0137, -0.01679), (0.01628, 0.0137, -0.01487), (0.01628, 0.0137, -0.01687), (0.01574, 0.01385, -0.01679), (0.01574, 0.01385, -0.01487), (0.01574, 0.01385, -0.01687), (0.01524, 0.01408, -0.01679), (0.01524, 0.01408, -0.01487), (0.01524, 0.01408, -0.01687), (0.01479, 0.0144, -0.01679), (0.01479, 0.0144, -0.01487), (0.01479, 0.0144, -0.01687), (0.01456, 0.01456, -0.01487), (0.01473, 0.01432, -0.01487), (0.0149, 0.01407, -0.01487), (0.01509, 0.01381, -0.01487), (0.01519, 0.01366, -0.01487), (0.01366, 0.01646, -0.01487), (0.01366, 0.01615, -0.01487), (0.01366, 0.01585, -0.01487), (0.01075, 0.02001, -0.01487), (0.01186, 0.02001, -0.01487), (0.0127, 0.02001, -0.01487), (0.01338, 0.02001, -0.01487), (0.02808, 0.05808, -0.004873), (0.02963, 0.04037, -0.004873), (0.03229, 0.01, 0.0), (0.03229, 0.01, -0.004669), (0.03229, 0.01, -0.004873), (0.02963, 0.04037, -0.009719), (0.03229, 0.01, -0.009719), (0.03229, 0.01, -0.009873), (0.03229, 0.01, -0.01477), (0.03229, 0.01, -0.01487), (0.03141, 0.02001, -0.009873), (0.03141, 0.02001, -0.01477), (0.03141, 0.02001, -0.01487), (0.03141, 0.02001, -0.01679), (0.03197, 0.01366, -0.01679), (0.03197, 0.01366, -0.01487), (0.03197, 0.01366, -0.01687), (0.02001, 0.02001, -0.01687), (0.03141, 0.02001, -0.01687), (0.02963, 0.04037, -0.009873), (0.02001, 0.05, -0.009873), (0.02963, 0.04037, -0.01487), (0.02001, 0.05, -0.01487), (0.02001, 0.05, -0.01687), (0.02963, 0.04037, -0.01687), (0.02808, 0.05808, -0.009719), (0.02711, 0.06921, -0.009873), (0.02001, 0.05001, -0.009873), (0.02808, 0.05808, -0.009873), (0.02808, 0.05808, -0.01487), (0.02711, 0.06921, -0.01487), (0.02001, 0.05001, -0.01487), (0.02001, 0.05001, -0.01687), (0.02808, 0.05808, -0.01687), (0.02711, 0.06921, -0.01687), (0.09, 0.02397, 0.0), (0.09, 0.02397, -0.004669), (0.09, 0.02001, -0.004669), (0.09, 0.06012, -0.004669), (0.09, 0.06, -0.004669), (0.09, 0.06, 0.0), (0.09, 0.06012, 0.0), (0.09, 0.06, -0.004873), (0.09, 0.06012, -0.004873), (0.09, 0.06012, -0.009719), (0.09, 0.06, -0.009719), (0.09, 0.02397, -0.009719), (0.09, 0.02001, -0.009719), (0.09, 0.02001, -0.004873), (0.09, 0.02397, -0.004873), (0.09, 0.04, -0.009719), (0.09, 0.04, -0.004873), (0.09, 0.01318, -0.004669), (0.09, 0.01318, -0.009719), (0.09, 0.01318, -0.004873), (0.09, 0.02397, -0.009873), (0.09, 0.02001, -0.009873), (0.09, 0.02397, -0.01477), (0.09, 0.02001, -0.01477), (0.09, 0.04, -0.009873), (0.09, 0.06012, -0.009873), (0.09, 0.06012, -0.01477), (0.09, 0.01318, -0.009873), (0.09, 0.01318, -0.01477), (0.09, 0.02397, -0.01487), (0.09, 0.01318, -0.01487), (0.09, 0.06012, -0.01487), (0.08, 0.05, -0.004873), (0.04, 0.01, 0.0), (0.04779, 0.01, 0.0), (0.04779, 0.01, -0.004669), (0.04, 0.01, -0.004669), (0.08, 0.01, 0.0), (0.08, 0.01, -0.004669), (0.08, 0.01, 0.0), (0.08, 0.01, -0.004669), (0.08349, 0.01, 0.0), (0.08682, 0.01, -0.004669), (0.08349, 0.01, -0.004669), (0.08226, 0.01, 0.0), (0.08226, 0.01, -0.004669), (0.08082, 0.01, 0.0), (0.08082, 0.01, -0.004669), (0.06, 0.01, -0.004873), (0.08, 0.01, -0.004873), (0.08, 0.01, -0.009719), (0.06, 0.01, -0.009719), (0.04, 0.01, -0.004873), (0.04, 0.01, -0.009719), (0.08, 0.01, -0.004873), (0.08, 0.01, -0.009719), (0.08349, 0.01, -0.004873), (0.08682, 0.01, -0.004873), (0.08682, 0.01, -0.009719), (0.08349, 0.01, -0.009719), (0.08226, 0.01, -0.004873), (0.08226, 0.01, -0.009719), (0.08082, 0.01, -0.004873), (0.08082, 0.01, -0.009719), (0.08, 0.01, -0.009873), (0.06, 0.01, -0.009873), (0.04, 0.01, -0.009873), (0.04, 0.01, -0.01477), (0.08, 0.01, -0.01477), (0.08, 0.01, -0.009873), (0.08, 0.01, -0.01477), (0.08682, 0.01, -0.009873), (0.08349, 0.01, -0.009873), (0.08682, 0.01, -0.01477), (0.08349, 0.01, -0.01477), (0.08226, 0.01, -0.009873), (0.08226, 0.01, -0.01477), (0.08082, 0.01, -0.009873), (0.08082, 0.01, -0.01477), (0.08, 0.01, -0.01487), (0.04, 0.01, -0.01487), (0.08682, 0.01, -0.01487), (0.08349, 0.01, -0.01487), (0.08226, 0.01, -0.01487), (0.08082, 0.01, -0.01487), (0.08738, 0.01005, -0.004669), (0.08791, 0.01019, -0.004669), (0.08738, 0.01005, -0.009719), (0.08738, 0.01005, -0.004873), (0.08791, 0.01019, -0.004873), (0.08791, 0.01019, -0.009719), (0.08791, 0.01019, -0.009873), (0.08738, 0.01005, -0.009873), (0.08738, 0.01005, -0.01477), (0.08791, 0.01019, -0.01477), (0.08791, 0.01019, -0.01487), (0.08738, 0.01005, -0.01487), (0.08995, 0.01262, -0.004669), (0.08995, 0.01262, -0.009719), (0.08995, 0.01262, -0.004873), (0.08995, 0.01262, -0.009873), (0.08995, 0.01262, -0.01477), (0.08995, 0.01262, -0.01487), (0.08981, 0.01209, -0.004669), (0.08981, 0.01209, -0.009719), (0.08981, 0.01209, -0.004873), (0.08981, 0.01209, -0.009873), (0.08981, 0.01209, -0.01477), (0.08981, 0.01209, -0.01487), (0.08957, 0.01159, -0.004669), (0.08957, 0.01159, -0.009719), (0.08957, 0.01159, -0.004873), (0.08957, 0.01159, -0.009873), (0.08957, 0.01159, -0.01477), (0.08957, 0.01159, -0.01487), (0.08926, 0.01113, -0.004669), (0.08926, 0.01113, -0.009719), (0.08926, 0.01113, -0.004873), (0.08926, 0.01113, -0.009873), (0.08926, 0.01113, -0.01477), (0.08926, 0.01113, -0.01487), (0.08887, 0.01074, -0.004669), (0.08887, 0.01074, -0.009719), (0.08887, 0.01074, -0.004873), (0.08887, 0.01074, -0.009873), (0.08887, 0.01074, -0.01477), (0.08887, 0.01074, -0.01487), (0.08841, 0.01043, -0.004669), (0.08841, 0.01043, -0.009719), (0.08841, 0.01043, -0.004873), (0.08841, 0.01043, -0.009873), (0.08841, 0.01043, -0.01477), (0.08841, 0.01043, -0.01487), (0.08, 0.02001, -0.009873), (0.05001, 0.02001, -0.009873), (0.05001, 0.02001, -0.01477), (0.05001, 0.02001, -0.01487), (0.05001, 0.02001, -0.01679), (0.08, 0.02001, -0.01487), (0.04366, 0.01366, -0.01679), (0.04366, 0.01366, -0.01487), (0.08, 0.01366, -0.01487), (0.08, 0.01366, -0.01679), (0.08318, 0.01366, -0.01487), (0.08318, 0.01366, -0.01679), (0.08318, 0.01366, -0.01687), (0.04366, 0.01366, -0.01687), (0.08593, 0.01524, -0.01679), (0.08593, 0.01524, -0.01487), (0.08616, 0.01574, -0.01487), (0.08616, 0.01574, -0.01679), (0.08616, 0.01574, -0.01687), (0.08593, 0.01524, -0.01687), (0.08561, 0.01479, -0.01679), (0.08561, 0.01479, -0.01487), (0.08561, 0.01479, -0.01687), (0.08522, 0.0144, -0.01679), (0.08522, 0.0144, -0.01487), (0.08522, 0.0144, -0.01687), (0.08477, 0.01408, -0.01679), (0.08477, 0.01408, -0.01487), (0.08477, 0.01408, -0.01687), (0.08427, 0.01385, -0.01679), (0.08427, 0.01385, -0.01487), (0.08427, 0.01385, -0.01687), (0.08373, 0.0137, -0.01679), (0.08373, 0.0137, -0.01487), (0.08373, 0.0137, -0.01687), (0.08636, 0.02001, -0.01679), (0.08636, 0.01683, -0.01679), (0.08636, 0.01683, -0.01487), (0.08636, 0.02001, -0.01487), (0.08636, 0.02001, -0.01687), (0.08636, 0.01683, -0.01687), (0.08631, 0.01628, -0.01679), (0.08631, 0.01628, -0.01487), (0.08631, 0.01628, -0.01687), (0.05001, 0.02001, -0.01687), (0.08628, 0.016, -0.01487), (0.08636, 0.01615, -0.01487), (0.08815, 0.02001, -0.01487), (0.08355, 0.01366, -0.01487), (0.08386, 0.01366, -0.01487), (0.08416, 0.01366, -0.01487), (0.08448, 0.01366, -0.01487), (0.08482, 0.01366, -0.01487), (0.08519, 0.01366, -0.01487), (0.09, 0.01366, -0.01487), (0.09, 0.02001, -0.01487), (0.08, 0.01075, -0.01487), (0.08, 0.01186, -0.01487), (0.08, 0.0127, -0.01487), (0.08, 0.01338, -0.01487), (0.08, 0.05, -0.009873), (0.08, 0.05, -0.01477), (0.08, 0.05001, -0.01487), (0.08, 0.05001, -0.01679), (0.08636, 0.05636, -0.01487), (0.09, 0.06, -0.01487), (0.08636, 0.05636, -0.01679), (0.08636, 0.05636, -0.01687), (0.08, 0.05001, -0.01687), (0.08, 0.02001, -0.01687), (0.08, 0.05, -0.01487), (0.08, 0.02001, -0.01487), (0.08, 0.05, -0.01687), (0.08, 0.02001, -0.01687), (0.07994, 0.05006, -0.004873), (0.04994, 0.02006, -0.004873), (0.03988, 0.01, 0.0), (0.03988, 0.01, -0.004669), (0.03988, 0.01, -0.004873), (0.04994, 0.02006, -0.009719), (0.03988, 0.01, -0.009719), (0.03988, 0.01, -0.009873), (0.03988, 0.01, -0.01477), (0.03988, 0.01, -0.01487), (0.05, 0.02001, -0.009873), (0.04989, 0.02001, -0.009873), (0.04989, 0.02001, -0.01477), (0.05, 0.02001, -0.01477), (0.05, 0.02001, -0.01487), (0.04989, 0.02001, -0.01487), (0.04989, 0.02001, -0.01679), (0.05, 0.02001, -0.01679), (0.04354, 0.01366, -0.01679), (0.04354, 0.01366, -0.01487), (0.04354, 0.01366, -0.01687), (0.05, 0.02001, -0.01687), (0.04989, 0.02001, -0.01687), (0.05, 0.02, -0.01687), (0.04994, 0.02006, -0.009873), (0.04994, 0.02006, -0.01487), (0.04994, 0.02006, -0.01687), (0.07994, 0.05006, -0.009719), (0.08, 0.05012, -0.009873), (0.08, 0.05012, -0.01477), (0.08, 0.05012, -0.01487), (0.08, 0.05012, -0.01679), (0.08636, 0.05647, -0.01679), (0.08636, 0.05647, -0.01487), (0.08636, 0.05647, -0.01687), (0.08, 0.05012, -0.01687), (0.08, 0.05012, -0.01487), (0.08, 0.05012, -0.01687), (0.07994, 0.05006, -0.009873), (0.07994, 0.05006, -0.01487), (0.07994, 0.05006, -0.01687), (0.09, 0.07029, -0.004669), (0.09, 0.06771, -0.004669), (0.09, 0.06771, 0.0), (0.09, 0.06771, -0.004873), (0.09, 0.06771, -0.009719), (0.09, 0.06771, -0.009873), (0.09, 0.06771, -0.01477), (0.09, 0.06771, -0.01487), (0.05963, 0.07037, -0.004873), (0.05, 0.07121, -0.004873), (0.05963, 0.07037, -0.009719), (0.08, 0.06859, -0.009873), (0.08, 0.06859, -0.01477), (0.08, 0.06858, -0.01487), (0.08, 0.06858, -0.01679), (0.08636, 0.06803, -0.01679), (0.08636, 0.06803, -0.01487), (0.08636, 0.06803, -0.01687), (0.08, 0.06858, -0.01687), (0.08, 0.06859, -0.01487), (0.08, 0.06859, -0.01687), (0.05963, 0.07037, -0.009873), (0.05963, 0.07037, -0.01487), (0.05963, 0.07037, -0.01687), (0.05, 0.07121, -0.009873), (0.05, 0.07121, -0.01487), (0.05, 0.07121, -0.01687), (0.06363, 0.03375, -0.004873), (0.04753, 0.02247, -0.004873), (0.04753, 0.02247, -0.009719), (0.044, 0.02001, -0.009873), (0.044, 0.02001, -0.01477), (0.044, 0.02001, -0.01487), (0.044, 0.02001, -0.01679), (0.03493, 0.01366, -0.01679), (0.03493, 0.01366, -0.01487), (0.03493, 0.01366, -0.01687), (0.044, 0.02001, -0.01687), (0.03214, 0.0117, -0.01487), (0.04753, 0.02247, -0.009873), (0.04753, 0.02247, -0.01487), (0.04753, 0.02247, -0.01687), (0.06363, 0.03375, -0.009873), (0.06363, 0.03375, -0.01487), (0.06363, 0.03375, -0.01687), (0.09, 0.06116, -0.004669), (0.09, 0.06116, 0.0), (0.09, 0.06116, -0.004873), (0.09, 0.06116, -0.009719), (0.09, 0.06116, -0.009873), (0.09, 0.06116, -0.01477), (0.09, 0.06116, -0.01487), (0.0611, 0.0689, -0.004873), (0.05368, 0.07089, -0.004873), (0.0611, 0.0689, -0.009719), (0.08, 0.06384, -0.009873), (0.08, 0.06384, -0.01477), (0.08, 0.06383, -0.01487), (0.08, 0.06383, -0.01679), (0.08636, 0.06213, -0.01679), (0.08636, 0.06213, -0.01487), (0.08636, 0.06213, -0.01687), (0.08, 0.06383, -0.01687), (0.08, 0.06384, -0.01487), (0.08, 0.06384, -0.01687), (0.0611, 0.0689, -0.009873), (0.0611, 0.0689, -0.01487), (0.0611, 0.0689, -0.01687), (0.05368, 0.07089, -0.009873), (0.05368, 0.07089, -0.01487), (0.05368, 0.07089, -0.01687), (0.06061, 0.03163, -0.004873), (0.04544, 0.02456, -0.004873), (0.04544, 0.02456, -0.009719), (0.03567, 0.02001, -0.009873), (0.03567, 0.02001, -0.01477), (0.03567, 0.02001, -0.01487), (0.03567, 0.02001, -0.01679), (0.03567, 0.02001, -0.01687), (0.03158, 0.0181, -0.01687), (0.04544, 0.02456, -0.009873), (0.04544, 0.02456, -0.01487), (0.04544, 0.02456, -0.01687), (0.06061, 0.03163, -0.009873), (0.06061, 0.03163, -0.01487), (0.06061, 0.03163, -0.01687), (0.06253, 0.06747, -0.004873), (0.05725, 0.06993, -0.004873), (0.06253, 0.06747, -0.009719), (0.08, 0.05932, -0.009873), (0.08, 0.05932, -0.01477), (0.08, 0.05932, -0.01487), (0.08, 0.05932, -0.01679), (0.08, 0.05932, -0.01687), (0.08628, 0.0564, -0.01687), (0.08, 0.05932, -0.01487), (0.08, 0.05932, -0.01687), (0.06253, 0.06747, -0.009873), (0.06253, 0.06747, -0.01487), (0.06253, 0.06747, -0.01687), (0.05725, 0.06993, -0.009873), (0.05725, 0.06993, -0.01487), (0.05725, 0.06993, -0.01687), (0.05725, 0.03007, -0.004873), (0.04359, 0.02641, -0.004873), (0.04359, 0.02641, -0.009719), (0.03115, 0.02307, -0.009873), (0.04359, 0.02641, -0.009873), (0.04359, 0.02641, -0.01487), (0.03115, 0.02307, -0.01487), (0.04359, 0.02641, -0.01687), (0.03115, 0.02307, -0.01687), (0.05725, 0.03007, -0.009873), (0.05725, 0.03007, -0.01487), (0.05725, 0.03007, -0.01687), (0.06403, 0.06597, -0.004873), (0.06061, 0.06837, -0.004873), (0.06403, 0.06597, -0.009719), (0.08, 0.05479, -0.009873), (0.08, 0.05479, -0.01477), (0.08, 0.05478, -0.01487), (0.08, 0.05478, -0.01679), (0.08, 0.05478, -0.01687), (0.08275, 0.05286, -0.01687), (0.08, 0.05479, -0.01487), (0.08, 0.05479, -0.01687), (0.06403, 0.06597, -0.009873), (0.06403, 0.06597, -0.01487), (0.06403, 0.06597, -0.01687), (0.06061, 0.06837, -0.009873), (0.06061, 0.06837, -0.01487), (0.06061, 0.06837, -0.01687), (0.05368, 0.02911, -0.004873), (0.04192, 0.02808, -0.004873), (0.04192, 0.02808, -0.009719), (0.03079, 0.02711, -0.009873), (0.04192, 0.02808, -0.009873), (0.04192, 0.02808, -0.01487), (0.03079, 0.02711, -0.01487), (0.04192, 0.02808, -0.01687), (0.03079, 0.02711, -0.01687), (0.05368, 0.02911, -0.009873), (0.05368, 0.02911, -0.01487), (0.05368, 0.02911, -0.01687), (0.07988, 0.05, -0.004873), (0.06363, 0.06625, -0.004873), (0.07988, 0.05, -0.009873), (0.06363, 0.06625, -0.009873), (0.06363, 0.06625, -0.01487), (0.07988, 0.05, -0.01487), (0.07988, 0.05, -0.01687), (0.06363, 0.06625, -0.01687), (0.02963, 0.05963, -0.004873), (0.02879, 0.05, -0.004873), (0.02963, 0.05963, -0.009719), (0.0305, 0.0695, -0.009873), (0.02963, 0.05963, -0.009873), (0.02963, 0.05963, -0.01487), (0.0305, 0.0695, -0.01487), (0.02963, 0.05963, -0.01687), (0.0305, 0.0695, -0.01687), (0.02879, 0.05, -0.009873), (0.02879, 0.05, -0.01487), (0.02879, 0.05, -0.01687), (0.05, 0.02879, -0.004873), (0.04037, 0.02963, -0.004873), (0.04037, 0.02963, -0.009719), (0.0305, 0.0305, -0.009873), (0.04037, 0.02963, -0.009873), (0.04037, 0.02963, -0.01487), (0.0305, 0.0305, -0.01487), (0.04037, 0.02963, -0.01687), (0.0305, 0.0305, -0.01687), (0.05, 0.02879, -0.009873), (0.05, 0.02879, -0.01487), (0.05, 0.02879, -0.01687), (0.07748, 0.0476, -0.004873), (0.06625, 0.06363, -0.004873), (0.07748, 0.0476, -0.009873), (0.06625, 0.06363, -0.009873), (0.06625, 0.06363, -0.01487), (0.07748, 0.0476, -0.01487), (0.07748, 0.0476, -0.01687), (0.06625, 0.06363, -0.01687), (0.0311, 0.0611, -0.004873), (0.02911, 0.05368, -0.004873), (0.0311, 0.0611, -0.009719), (0.03342, 0.06976, -0.009873), (0.0311, 0.0611, -0.009873), (0.0311, 0.0611, -0.01487), (0.03342, 0.06976, -0.01487), (0.0311, 0.0611, -0.01687), (0.03342, 0.06976, -0.01687), (0.02911, 0.05368, -0.009873), (0.02911, 0.05368, -0.01487), (0.02911, 0.05368, -0.01687), (0.04632, 0.02911, -0.004873), (0.0389, 0.0311, -0.004873), (0.0389, 0.0311, -0.009719), (0.03024, 0.03342, -0.009873), (0.0389, 0.0311, -0.009873), (0.0389, 0.0311, -0.01487), (0.03024, 0.03342, -0.01487), (0.0389, 0.0311, -0.01687), (0.03024, 0.03342, -0.01687), (0.04632, 0.02911, -0.009873), (0.04632, 0.02911, -0.01487), (0.04632, 0.02911, -0.01687), (0.0754, 0.04552, -0.004873), (0.06837, 0.06061, -0.004873), (0.0754, 0.04552, -0.009873), (0.06837, 0.06061, -0.009873), (0.06837, 0.06061, -0.01487), (0.0754, 0.04552, -0.01487), (0.0754, 0.04552, -0.01687), (0.06837, 0.06061, -0.01687), (0.03253, 0.06253, -0.004873), (0.03007, 0.05725, -0.004873), (0.03253, 0.06253, -0.009719), (0.03601, 0.06999, -0.009873), (0.03253, 0.06253, -0.009873), (0.03253, 0.06253, -0.01487), (0.03601, 0.06999, -0.01487), (0.03253, 0.06253, -0.01687), (0.03601, 0.06999, -0.01687), (0.03007, 0.05725, -0.009873), (0.03007, 0.05725, -0.01487), (0.03007, 0.05725, -0.01687), (0.04275, 0.03007, -0.004873), (0.03747, 0.03253, -0.004873), (0.03747, 0.03253, -0.009719), (0.03001, 0.03601, -0.009873), (0.03747, 0.03253, -0.009873), (0.03747, 0.03253, -0.01487), (0.03001, 0.03601, -0.01487), (0.03747, 0.03253, -0.01687), (0.03001, 0.03601, -0.01687), (0.04275, 0.03007, -0.009873), (0.04275, 0.03007, -0.01487), (0.04275, 0.03007, -0.01687), (0.07357, 0.04369, -0.004873), (0.06993, 0.05725, -0.004873), (0.07357, 0.04369, -0.009873), (0.06993, 0.05725, -0.009873), (0.06993, 0.05725, -0.01487), (0.07357, 0.04369, -0.01487), (0.07357, 0.04369, -0.01687), (0.06993, 0.05725, -0.01687), (0.03403, 0.06403, -0.004873), (0.03163, 0.06061, -0.004873), (0.03403, 0.06403, -0.009719), (0.03834, 0.07019, -0.009873), (0.03403, 0.06403, -0.009873), (0.03403, 0.06403, -0.01487), (0.03834, 0.07019, -0.01487), (0.03403, 0.06403, -0.01687), (0.03834, 0.07019, -0.01687), (0.03163, 0.06061, -0.009873), (0.03163, 0.06061, -0.01487), (0.03163, 0.06061, -0.01687), (0.0394, 0.03163, -0.004873), (0.03597, 0.03403, -0.004873), (0.03597, 0.03403, -0.009719), (0.02981, 0.03834, -0.009873), (0.03597, 0.03403, -0.009873), (0.03597, 0.03403, -0.01487), (0.02981, 0.03834, -0.01487), (0.03597, 0.03403, -0.01687), (0.02981, 0.03834, -0.01687), (0.0394, 0.03163, -0.009873), (0.0394, 0.03163, -0.01487), (0.0394, 0.03163, -0.01687), (0.07191, 0.04203, -0.004873), (0.07089, 0.05368, -0.004873), (0.07191, 0.04203, -0.009873), (0.07089, 0.05368, -0.009873), (0.07089, 0.05368, -0.01487), (0.07191, 0.04203, -0.01487), (0.07191, 0.04203, -0.01687), (0.07089, 0.05368, -0.01687), (0.0405, 0.07038, -0.004873), (0.03375, 0.06363, -0.004873), (0.0405, 0.07038, -0.009873), (0.03375, 0.06363, -0.009873), (0.0405, 0.07038, -0.01487), (0.03375, 0.06363, -0.01487), (0.03375, 0.06363, -0.01687), (0.0405, 0.07038, -0.01687), (0.03637, 0.03375, -0.004873), (0.02962, 0.0405, -0.004873), (0.03637, 0.03375, -0.009873), (0.02962, 0.0405, -0.009873), (0.02962, 0.0405, -0.01487), (0.03637, 0.03375, -0.01487), (0.02962, 0.0405, -0.01687), (0.03637, 0.03375, -0.01687), (0.07038, 0.0405, -0.004873), (0.07121, 0.05, -0.004873), (0.07038, 0.0405, -0.009873), (0.07121, 0.05, -0.009873), (0.07121, 0.05, -0.01487), (0.07038, 0.0405, -0.01487), (0.07038, 0.0405, -0.01687), (0.07121, 0.05, -0.01687), (0.04252, 0.07056, -0.004873), (0.03637, 0.06625, -0.004873), (0.04252, 0.07056, -0.009873), (0.03637, 0.06625, -0.009873), (0.04252, 0.07056, -0.01487), (0.03637, 0.06625, -0.01487), (0.03637, 0.06625, -0.01687), (0.04252, 0.07056, -0.01687), (0.03375, 0.03637, -0.004873), (0.02944, 0.04252, -0.004873), (0.03375, 0.03637, -0.009873), (0.02944, 0.04252, -0.009873), (0.02944, 0.04252, -0.01487), (0.03375, 0.03637, -0.01487), (0.02944, 0.04252, -0.01687), (0.03375, 0.03637, -0.01687), (0.06894, 0.03906, -0.004873), (0.07089, 0.04632, -0.004873), (0.06894, 0.03906, -0.009873), (0.07089, 0.04632, -0.009873), (0.07089, 0.04632, -0.01487), (0.06894, 0.03906, -0.01487), (0.06894, 0.03906, -0.01687), (0.07089, 0.04632, -0.01687), (0.04445, 0.07072, -0.004873), (0.0394, 0.06837, -0.004873), (0.04445, 0.07072, -0.009873), (0.0394, 0.06837, -0.009873), (0.04445, 0.07072, -0.01487), (0.0394, 0.06837, -0.01487), (0.0394, 0.06837, -0.01687), (0.04445, 0.07072, -0.01687), (0.03163, 0.0394, -0.004873), (0.02928, 0.04445, -0.004873), (0.03163, 0.0394, -0.009873), (0.02928, 0.04445, -0.009873), (0.02928, 0.04445, -0.01487), (0.03163, 0.0394, -0.01487), (0.02928, 0.04445, -0.01687), (0.03163, 0.0394, -0.01687), (0.06758, 0.03769, -0.004873), (0.06993, 0.04275, -0.004873), (0.06758, 0.03769, -0.009873), (0.06993, 0.04275, -0.009873), (0.06993, 0.04275, -0.01487), (0.06758, 0.03769, -0.01487), (0.06758, 0.03769, -0.01687), (0.06993, 0.04275, -0.01687), (0.04632, 0.07089, -0.004873), (0.04275, 0.06993, -0.004873), (0.04632, 0.07089, -0.009873), (0.04275, 0.06993, -0.009873), (0.04632, 0.07089, -0.01487), (0.04275, 0.06993, -0.01487), (0.04275, 0.06993, -0.01687), (0.04632, 0.07089, -0.01687), (0.03007, 0.04275, -0.004873), (0.02911, 0.04632, -0.004873), (0.03007, 0.04275, -0.009873), (0.02911, 0.04632, -0.009873), (0.02911, 0.04632, -0.01487), (0.03007, 0.04275, -0.01487), (0.02911, 0.04632, -0.01687), (0.03007, 0.04275, -0.01687)], [], [(0, 1, 2, 3), (4, 5, 6, 7, 8, 9, 10, 11, 12, 13, 14, 15, 16, 17, 18, 19, 20, 21, 22, 23, 24, 25, 26, 27, 28, 29, 30, 31, 32, 33, 34, 35, 36, 37, 38, 39), (40, 41, 42), (43, 44, 0, 45), (46, 47, 48, 49), (50, 51, 1), (52, 46, 53), (54, 55, 51), (56, 52, 57), (58, 59, 55), (60, 42, 56, 61), (62, 63, 59), (64, 60, 65), (66, 67, 63), (40, 64, 68), (69, 70, 67), (71, 72, 70), (73, 74, 49, 72), (75, 76, 74), (77, 78, 76), (79, 80, 78), (81, 82, 80), (83, 44, 43), (84, 85, 82), (41, 86, 87, 47), (88, 89, 90, 91), (92, 93, 89), (94, 95, 93), (96, 97, 95), (98, 99, 97), (100, 101, 3, 99), (102, 103, 101), (104, 105, 103), (106, 107, 105), (108, 109, 107), (110, 45, 109), (111, 88, 112), (113, 111, 114), (115, 112, 87, 86), (116, 115, 117), (118, 116, 119), (120, 118, 121), (122, 120, 123), (124, 122, 125), (126, 124, 127), (128, 126, 129), (130, 131, 132, 133), (134, 135, 136), (137, 138, 139), (140, 136, 141), (142, 137, 143), (144, 141, 145), (146, 143, 147), (148, 145, 149), (150, 147, 151), (152, 149, 153, 154), (155, 151, 156), (157, 154, 158), (159, 156, 160), (161, 160, 162), (163, 162, 134, 164), (142, 146, 150, 155, 159, 161, 163, 164, 140, 144, 148, 152, 157, 158, 165, 138), (166, 167, 168, 169), (170, 3, 2, 171), (172, 171, 173, 174), (170, 172, 174, 175), (89, 176, 177, 90), (89, 93, 178, 176), (93, 95, 179, 178), (95, 97, 180, 179), (97, 99, 181, 180), (99, 3, 175, 181), (175, 182, 183, 184), (175, 184, 185, 177), (182, 173, 186, 183), (187, 188, 189, 185), (187, 190, 191, 188), (190, 192, 193, 191), (192, 186, 194, 193), (195, 194, 139, 138), (196, 138, 165, 197), (195, 196, 197, 189), (198, 199, 200, 201, 202, 203), (90, 177, 204, 91), (205, 177, 185, 206), (205, 206, 207, 204), (208, 185, 189, 209), (208, 209, 210, 207), (211, 154, 153, 210), (211, 212, 158, 154), (213, 197, 165, 158), (214, 209, 189, 197), (215, 213, 212, 216), (217, 215, 216, 218), (219, 217, 218, 220), (221, 219, 220, 222), (223, 221, 222, 224), (225, 223, 224, 226), (214, 225, 226, 209), (227, 228, 199, 198), (1, 229, 171, 2), (49, 48, 230, 231), (1, 51, 232, 229), (51, 55, 233, 232), (55, 59, 234, 233), (59, 63, 235, 234), (63, 67, 236, 235), (67, 70, 237, 236), (70, 72, 238, 237), (72, 49, 231, 238), (239, 240, 241, 242), (243, 239, 242, 244), (245, 243, 244, 246), (239, 231, 230, 240), (239, 245, 247, 231), (232, 248, 173, 171), (232, 233, 249, 248), (233, 234, 250, 249), (234, 247, 246, 250), (248, 251, 186, 173), (252, 241, 253, 254), (255, 252, 254, 256), (248, 249, 257, 251), (249, 250, 258, 257), (250, 259, 260, 258), (259, 261, 262, 260), (261, 263, 264, 262), (263, 255, 256, 264), (251, 265, 194, 186), (254, 253, 266, 267), (256, 254, 267, 268), (251, 257, 269, 265), (257, 258, 270, 269), (258, 260, 271, 270), (260, 262, 272, 271), (262, 264, 273, 272), (264, 256, 268, 273), (274, 266, 135, 134), (275, 137, 139, 194), (275, 276, 143, 137), (276, 277, 147, 143), (277, 278, 151, 147), (278, 279, 156, 151), (279, 280, 160, 156), (280, 281, 162, 160), (281, 274, 134, 162), (282, 283, 284, 285, 286, 287, 288, 289, 290, 291, 292, 293, 294, 295, 296, 297, 298, 299, 300, 301, 302, 303, 304, 305, 306, 307, 308, 309, 310, 311, 312, 313, 314, 315, 316, 317), (47, 318, 230, 48), (47, 87, 319, 318), (320, 321, 241, 240), (320, 322, 323, 321), (322, 324, 325, 323), (326, 320, 240, 230), (326, 327, 322, 320), (327, 328, 324, 322), (328, 319, 329, 325), (88, 91, 204, 330), (112, 88, 330, 331), (87, 112, 331, 329), (332, 329, 333, 334), (330, 204, 207, 335), (336, 330, 335, 337), (329, 336, 337, 333), (332, 334, 253, 241), (337, 207, 210, 338), (339, 337, 338, 340), (339, 340, 266, 253), (341, 136, 135, 266), (341, 342, 141, 136), (342, 343, 145, 141), (343, 344, 149, 145), (344, 210, 153, 149), (38, 304, 303, 39), (345, 50, 83, 346), (347, 348, 349, 350), (349, 348, 345, 346), (351, 352, 353, 354), (353, 352, 347, 350), (355, 356, 351, 354), (15, 291, 290, 16), (357, 53, 85, 358), (359, 360, 361, 362), (361, 360, 357, 358), (363, 364, 365, 366), (365, 364, 359, 362), (367, 368, 363, 366), (369, 54, 50, 345), (370, 371, 348, 347), (348, 371, 369, 345), (352, 372, 370, 347), (373, 372, 352, 351), (356, 374, 373, 351), (375, 57, 53, 357), (376, 377, 360, 359), (360, 377, 375, 357), (378, 379, 364, 363), (364, 379, 376, 359), (368, 380, 378, 363), (381, 58, 54, 369), (382, 383, 371, 370), (371, 383, 381, 369), (384, 385, 372, 373), (372, 385, 382, 370), (374, 386, 384, 373), (387, 61, 57, 375), (388, 389, 377, 376), (377, 389, 387, 375), (390, 391, 379, 378), (379, 391, 388, 376), (380, 392, 390, 378), (393, 62, 58, 381), (394, 395, 383, 382), (383, 395, 393, 381), (396, 397, 385, 384), (385, 397, 394, 382), (386, 398, 396, 384), (399, 65, 61, 387), (400, 401, 389, 388), (389, 401, 399, 387), (402, 403, 391, 390), (391, 403, 400, 388), (392, 404, 402, 390), (405, 66, 62, 393), (406, 407, 395, 394), (395, 407, 405, 393), (408, 409, 397, 396), (397, 409, 406, 394), (398, 410, 408, 396), (411, 68, 65, 399), (412, 413, 401, 400), (401, 413, 411, 399), (414, 415, 403, 402), (403, 415, 412, 400), (404, 416, 414, 402), (417, 69, 66, 405), (418, 419, 407, 406), (407, 419, 417, 405), (420, 421, 409, 408), (409, 421, 418, 406), (410, 422, 420, 408), (40, 423, 424, 425), (423, 426, 427, 424), (428, 68, 411, 429), (430, 428, 429, 431), (432, 430, 431, 433), (434, 432, 433, 435), (436, 434, 435, 437), (438, 436, 437, 439), (426, 438, 439, 427), (440, 441, 442, 443), (441, 444, 445, 442), (446, 413, 412, 447), (448, 446, 447, 449), (450, 448, 449, 451), (452, 450, 451, 453), (454, 452, 453, 455), (456, 454, 455, 457), (444, 456, 457, 445), (441, 440, 425, 424), (444, 441, 424, 427), (413, 446, 429, 411), (446, 448, 431, 429), (448, 450, 433, 431), (450, 452, 435, 433), (452, 454, 437, 435), (454, 456, 439, 437), (456, 444, 427, 439), (458, 459, 443, 442), (460, 459, 458, 461), (462, 458, 442, 445), (462, 463, 461, 458), (415, 464, 447, 412), (464, 415, 414, 465), (464, 466, 449, 447), (466, 464, 465, 467), (466, 468, 451, 449), (468, 466, 467, 469), (468, 470, 453, 451), (470, 468, 469, 471), (470, 472, 455, 453), (472, 470, 471, 473), (472, 474, 457, 455), (474, 472, 473, 475), (474, 462, 445, 457), (462, 474, 475, 463), (476, 477, 460, 463), (416, 478, 465, 414), (478, 479, 467, 465), (479, 480, 469, 467), (480, 481, 471, 469), (481, 482, 473, 471), (482, 483, 475, 473), (483, 476, 463, 475), (484, 71, 69, 417), (485, 486, 419, 418), (419, 486, 484, 417), (487, 488, 421, 420), (421, 488, 485, 418), (422, 489, 487, 420), (490, 73, 71, 484), (491, 492, 486, 485), (486, 492, 490, 484), (493, 494, 488, 487), (488, 494, 491, 485), (489, 495, 493, 487), (496, 75, 73, 490), (497, 498, 492, 491), (492, 498, 496, 490), (499, 500, 494, 493), (494, 500, 497, 491), (495, 501, 499, 493), (502, 503, 504, 77), (503, 502, 75, 496), (505, 506, 507, 508), (507, 509, 510, 508), (507, 506, 504, 503), (509, 507, 503, 511), (509, 498, 497, 510), (498, 509, 511, 496), (512, 513, 500, 499), (514, 513, 505, 508), (500, 514, 508, 497), (501, 515, 512, 499), (516, 79, 77, 504), (517, 518, 506, 505), (506, 518, 516, 504), (519, 520, 513, 512), (513, 520, 517, 505), (515, 521, 519, 512), (522, 81, 79, 516), (523, 524, 518, 517), (518, 524, 522, 516), (525, 526, 520, 519), (520, 526, 523, 517), (521, 527, 525, 519), (528, 84, 81, 522), (529, 530, 524, 523), (524, 530, 528, 522), (531, 532, 526, 525), (526, 532, 529, 523), (527, 533, 531, 525), (534, 535, 43, 536), (535, 534, 537, 538), (539, 540, 346, 83), (538, 537, 540, 539), (541, 542, 543, 544), (542, 545, 546, 543), (547, 350, 349, 548), (545, 547, 548, 546), (544, 543, 534, 536), (543, 546, 537, 534), (548, 349, 346, 540), (546, 548, 540, 537), (549, 550, 551, 552), (550, 549, 542, 541), (553, 554, 549, 552), (549, 554, 545, 542), (555, 354, 353, 556), (556, 353, 350, 547), (553, 555, 556, 554), (554, 556, 547, 545), (557, 558, 553, 551), (559, 355, 354, 555), (558, 559, 555, 553), (358, 85, 84, 528), (362, 361, 530, 529), (530, 361, 358, 528), (366, 365, 532, 531), (532, 365, 362, 529), (533, 367, 366, 531), (560, 561, 562), (562, 561, 202, 563), (564, 565, 566, 167), (567, 568, 133, 569), (570, 571, 572, 573), (574, 575, 570, 573), (576, 577, 578, 579), (580, 581, 576, 579), (577, 582, 583), (584, 585, 582), (586, 587, 585), (588, 589, 587), (590, 591, 589), (592, 593, 591), (594, 595, 593), (596, 597, 595), (598, 572, 597), (599, 584, 577, 576), (581, 600, 599, 576), (601, 586, 584, 599), (600, 602, 601, 599), (603, 588, 586, 601), (602, 604, 603, 601), (605, 590, 588, 603), (604, 606, 605, 603), (607, 592, 590, 605), (606, 608, 607, 605), (609, 594, 592, 607), (608, 610, 609, 607), (611, 596, 594, 609), (610, 612, 611, 609), (613, 598, 596, 611), (612, 614, 613, 611), (573, 572, 598, 613), (614, 574, 573, 613), (615, 575, 574, 614, 612, 610, 608, 606, 604, 602, 600, 581, 580), (578, 583, 559, 558), (571, 616, 501, 495, 489, 422, 410, 398, 386, 374, 356, 355, 559), (617, 569, 133, 618), (578, 619, 620, 579), (621, 580, 579, 620), (622, 623, 580, 621), (619, 578, 558, 624), (617, 625, 567, 569), (622, 626, 615, 623), (627, 564, 167, 628), (629, 617, 618, 630), (619, 631, 632, 620), (633, 621, 620, 632), (634, 622, 621, 633), (631, 619, 624, 557), (627, 635, 565, 564), (617, 629, 636, 625), (634, 637, 626, 622), (560, 638, 202, 561), (565, 639, 168, 566), (567, 640, 130, 568), (570, 641, 642, 571), (575, 643, 641, 570), (644, 645, 642, 641), (643, 646, 644, 641), (647, 648, 645, 644), (646, 649, 647, 644), (650, 651, 648, 647), (649, 652, 650, 647), (653, 654, 651, 650), (652, 655, 653, 650), (483, 482, 654), (656, 476, 483, 657), (658, 656, 659), (660, 658, 661), (662, 660, 663), (664, 662, 665), (666, 657, 654, 653), (655, 667, 666, 653), (668, 659, 657, 666), (667, 669, 668, 666), (670, 661, 659, 668), (669, 671, 670, 668), (672, 663, 661, 670), (671, 673, 672, 670), (674, 665, 663, 672), (673, 675, 674, 672), (664, 665, 674, 676), (675, 677, 676, 674), (615, 677, 675, 673, 671, 669, 667, 655, 652, 649, 646, 643, 575), (482, 481, 651), (481, 480, 648), (480, 479, 645), (479, 478, 642), (571, 478, 416, 404, 392, 380, 368, 367, 533, 527, 521, 515, 616), (678, 679, 130, 640), (680, 681, 664, 676), (677, 682, 680, 676), (683, 684, 682, 677), (681, 685, 476, 664), (625, 678, 640, 567), (683, 615, 626, 684), (686, 687, 168, 639), (678, 688, 689, 679), (680, 690, 691, 681), (682, 692, 690, 680), (684, 693, 692, 682), (681, 691, 477, 685), (694, 695, 688, 678), (684, 696, 697, 693), (686, 639, 565, 698), (694, 625, 699, 695), (696, 626, 700, 697), (698, 565, 635), (625, 636, 699), (626, 637, 700), (24, 282, 317, 25), (701, 45, 702, 703), (43, 704, 705, 536), (704, 701, 703, 705), (541, 544, 706, 707), (708, 709, 710, 711), (706, 708, 711, 707), (709, 708, 703, 702), (706, 544, 536, 705), (708, 706, 705, 703), (45, 712, 713, 702), (712, 110, 714, 713), (709, 715, 716, 710), (715, 717, 718, 716), (715, 709, 702, 713), (717, 715, 713, 714), (719, 720, 721, 722), (720, 719, 711, 710), (550, 719, 722, 551), (723, 550, 541, 707), (719, 723, 707, 711), (720, 724, 725, 721), (724, 720, 710, 716), (724, 726, 727, 725), (726, 724, 716, 718), (728, 729, 722, 727), (729, 557, 551, 722), (730, 731, 201, 200), (627, 628, 166, 732), (629, 630, 132, 733), (734, 735, 736, 92), (737, 735, 734, 738), (739, 740, 741, 742), (743, 739, 742, 744), (742, 741, 736, 735), (744, 742, 735, 737), (745, 746, 740, 739), (747, 748, 746, 745), (749, 745, 739, 743), (750, 747, 745, 749), (751, 752, 748, 747), (753, 751, 747, 750), (754, 94, 92, 736), (755, 756, 741, 740), (741, 756, 754, 736), (757, 758, 746, 748), (746, 758, 755, 740), (752, 759, 757, 748), (760, 96, 94, 754), (761, 762, 756, 755), (756, 762, 760, 754), (763, 764, 758, 757), (758, 764, 761, 755), (759, 765, 763, 757), (766, 98, 96, 760), (767, 768, 762, 761), (762, 768, 766, 760), (769, 770, 764, 763), (764, 770, 767, 761), (765, 771, 769, 763), (772, 100, 98, 766), (773, 774, 768, 767), (768, 774, 772, 766), (775, 776, 770, 769), (770, 776, 773, 767), (771, 777, 775, 769), (778, 102, 100, 772), (779, 780, 774, 773), (774, 780, 778, 772), (781, 782, 776, 775), (776, 782, 779, 773), (777, 783, 781, 775), (784, 104, 102, 778), (785, 786, 780, 779), (780, 786, 784, 778), (787, 788, 782, 781), (782, 788, 785, 779), (783, 789, 787, 781), (790, 106, 104, 784), (791, 792, 786, 785), (786, 792, 790, 784), (793, 794, 788, 787), (788, 794, 791, 785), (789, 795, 793, 787), (796, 108, 106, 790), (797, 798, 792, 791), (792, 798, 796, 790), (799, 800, 794, 793), (794, 800, 797, 791), (795, 801, 799, 793), (714, 110, 108, 796), (718, 717, 798, 797), (798, 717, 714, 796), (727, 726, 800, 799), (800, 726, 718, 797), (801, 728, 727, 799), (802, 803, 804, 805), (806, 807, 802, 805), (631, 808, 809, 632), (808, 810, 811, 809), (812, 633, 632, 811), (813, 814, 803, 802), (807, 815, 813, 802), (816, 817, 814, 813), (815, 818, 816, 813), (811, 810, 817, 816), (818, 812, 811, 816), (819, 820, 821, 822), (823, 824, 820, 819), (825, 826, 821, 820), (824, 827, 825, 820), (828, 829, 826, 825), (827, 830, 828, 825), (831, 832, 829, 828), (830, 833, 831, 828), (834, 835, 832, 831), (833, 836, 834, 831), (805, 804, 835, 834), (836, 806, 805, 834), (823, 634, 633, 812, 818, 815, 807, 806, 836, 833, 830, 827, 824), (804, 837, 835), (837, 838, 832), (838, 839, 829), (839, 840, 826), (840, 841, 821), (822, 841, 751, 753), (810, 842, 817), (842, 843, 814), (843, 844, 803), (845, 808, 631, 557, 729), (843, 846, 845, 844), (842, 847, 846, 843), (810, 848, 847, 842), (808, 848, 810), (751, 729, 728, 801, 795, 789, 783, 777, 771, 765, 759, 752), (849, 731, 730, 850), (737, 738, 851, 852), (853, 744, 737, 852), (850, 730, 200, 854), (855, 743, 744, 853), (856, 749, 743, 855), (857, 750, 749, 856), (858, 753, 750, 857), (859, 732, 166, 860), (861, 733, 132, 862), (863, 819, 822, 864), (865, 823, 819, 863), (866, 823, 865, 867), (864, 822, 753, 858), (732, 859, 868, 869), (870, 871, 733, 861), (872, 866, 867, 873), (731, 849, 874, 201), (875, 627, 876, 877), (878, 879, 629, 880), (881, 882, 883, 634), (877, 876, 869, 868), (870, 878, 880, 871), (881, 872, 873, 882), (37, 305, 304, 38), (884, 885, 886, 86), (887, 888, 889, 890), (889, 888, 885, 884), (891, 892, 893, 894), (892, 891, 888, 887), (895, 896, 897, 898), (898, 897, 886, 885), (899, 895, 898, 900), (899, 900, 891, 894), (891, 898, 885, 888), (86, 886, 901, 117), (896, 902, 903, 897), (897, 903, 901, 886), (904, 905, 896, 895), (906, 907, 905, 904), (908, 904, 895, 899), (909, 908, 899, 893), (910, 906, 904, 909), (905, 911, 902, 896), (907, 912, 911, 905), (913, 914, 912, 906), (915, 913, 906, 910), (227, 198, 203, 916), (917, 918, 919, 920), (918, 921, 922, 919), (921, 923, 924, 922), (925, 113, 926, 927), (928, 925, 927, 929), (930, 928, 929, 931), (923, 930, 931, 924), (932, 933, 934, 935), (936, 932, 935, 937), (933, 936, 920, 922), (933, 938, 939, 934), (938, 933, 922, 924), (940, 941, 942, 943), (941, 940, 927, 926), (944, 940, 943, 945), (940, 944, 929, 927), (946, 944, 945, 947), (944, 946, 931, 929), (938, 946, 947, 939), (946, 938, 924, 931), (948, 949, 935, 934), (949, 950, 937, 935), (951, 950, 948, 952), (953, 948, 934, 939), (953, 954, 952, 948), (955, 956, 943, 942), (956, 955, 957, 958), (956, 959, 945, 943), (959, 956, 958, 960), (959, 961, 947, 945), (961, 959, 960, 962), (961, 953, 939, 947), (953, 961, 962, 954), (963, 964, 951, 954), (965, 966, 958, 957), (966, 967, 960, 958), (967, 968, 962, 960), (968, 963, 954, 962), (969, 114, 128, 970), (971, 972, 973, 974), (973, 972, 969, 970), (975, 976, 971, 974), (977, 976, 975, 978), (979, 980, 977, 978), (926, 113, 114, 969), (942, 941, 972, 971), (972, 941, 926, 969), (976, 955, 942, 971), (957, 955, 976, 977), (980, 965, 957, 977), (981, 119, 117, 901), (982, 983, 903, 902), (903, 983, 981, 901), (911, 984, 982, 902), (985, 984, 911, 912), (914, 986, 985, 912), (987, 121, 119, 981), (988, 989, 983, 982), (983, 989, 987, 981), (984, 990, 988, 982), (991, 990, 984, 985), (986, 992, 991, 985), (993, 123, 121, 987), (994, 995, 989, 988), (989, 995, 993, 987), (990, 996, 994, 988), (997, 996, 990, 991), (992, 998, 997, 991), (999, 125, 123, 993), (1000, 1001, 995, 994), (995, 1001, 999, 993), (996, 1002, 1000, 994), (1003, 1002, 996, 997), (998, 1004, 1003, 997), (1005, 127, 125, 999), (1006, 1007, 1001, 1000), (1001, 1007, 1005, 999), (1002, 1008, 1006, 1000), (1009, 1008, 1002, 1003), (1004, 1010, 1009, 1003), (1011, 129, 127, 1005), (1012, 1013, 1007, 1006), (1007, 1013, 1011, 1005), (1008, 1014, 1012, 1006), (1015, 1014, 1008, 1009), (1010, 1016, 1015, 1009), (970, 128, 129, 1011), (974, 973, 1013, 1012), (1013, 973, 970, 1011), (1014, 975, 974, 1012), (978, 975, 1014, 1015), (1016, 979, 978, 1015), (1017, 1018, 1019, 169), (1020, 1021, 131, 1022), (1023, 1024, 1025, 1026), (1025, 1027, 1028, 1026), (1029, 1030, 1023, 1028), (1031, 1032, 1033, 1034), (1035, 1036, 1031, 1034), (1037, 1038, 1032, 1031), (1036, 1039, 1037, 1031), (1040, 1041, 1038, 1037), (1039, 1042, 1040, 1037), (1043, 1044, 1041, 1040), (1042, 1045, 1043, 1040), (1046, 1047, 1044, 1043), (1045, 1048, 1046, 1043), (1049, 1050, 1047, 1046), (1048, 1051, 1049, 1046), (1028, 1027, 1050, 1049), (1051, 1029, 1028, 1049), (1052, 1053, 1054, 1055), (1056, 1057, 1053, 1052), (1058, 1059, 1054, 1053), (1057, 1060, 1058, 1053), (1034, 1033, 1059, 1058), (1060, 1035, 1034, 1058), (1061, 1030, 1029, 1051, 1048, 1045, 1042, 1039, 1036, 1035, 1060, 1057, 1056), (1033, 1062, 1059), (1062, 1063, 1054), (1055, 1063, 1064), (1027, 1065, 1050), (1065, 1066, 1047), (1066, 1067, 1044), (1067, 1068, 1041), (1068, 1069, 1038), (1069, 1070, 1032), (1064, 1070, 1071, 1072), (1024, 964, 963, 1025), (1070, 966, 965, 980, 979, 1016, 1010, 1004, 998, 992, 986, 914, 1071), (1069, 967, 966, 1070), (1068, 968, 967, 1069), (1067, 1073, 963, 968, 1068), (1066, 1074, 1073, 1067), (1065, 1075, 1074, 1066), (1027, 1076, 1075, 1065), (1025, 1076, 1027), (1077, 1017, 169, 1078), (1079, 1022, 131, 1080), (1064, 1072, 913), (1081, 1055, 1064, 913, 1082), (1083, 1052, 1055, 1081), (1084, 1056, 1052, 1083), (1085, 1086, 1056, 1084), (1087, 1088, 1022, 1079), (1085, 1089, 1090, 1086), (1018, 1017, 1077), (1087, 1020, 1088), (1089, 1061, 1090), (1091, 1092, 228, 227, 916), (1093, 917, 920, 1094), (936, 1095, 1094, 920), (228, 1092, 1096, 199), (1097, 1095, 936, 937), (950, 1098, 1097, 937), (951, 1099, 1098, 950), (964, 1100, 1099, 951), (1101, 1102, 1103, 1104), (1105, 1106, 1107, 1108), (1023, 1109, 1110, 1024), (1030, 1111, 1109, 1023), (1112, 1113, 1111, 1030, 1114), (1024, 1110, 1100, 964), (1102, 1101, 1115), (1116, 1106, 1105), (1112, 1117, 1113), (1091, 916, 203, 1118), (1119, 1077, 1078, 1120), (1121, 1079, 1080, 1122), (1123, 1083, 1081, 1124), (1125, 1084, 1083, 1123), (1126, 1085, 1084, 1125), (1124, 1081, 1082, 915), (1127, 1087, 1079, 1121), (1126, 1128, 1089, 1085), (1119, 1129, 1077), (1127, 1130, 1087), (1128, 1131, 1089), (1018, 1101, 1104, 1019), (1020, 1105, 1108, 1021), (1112, 1114, 1061), (1018, 1077, 1129, 1115, 1101), (1130, 1116, 1105, 1020, 1087), (1131, 1117, 1112, 1061, 1089), (14, 292, 291, 15), (41, 40, 425, 1132), (1133, 1134, 41, 1132), (1135, 440, 443, 1136), (440, 1135, 1133, 425), (459, 1137, 1136, 443), (460, 1138, 1137, 459), (477, 1139, 1138, 460), (1140, 560, 1141), (560, 1140, 1142, 638), (686, 1143, 1144, 687), (688, 1145, 1146, 689), (690, 1147, 1148, 691), (692, 1149, 1147, 690), (1150, 1149, 692, 693), (691, 1148, 1139, 477), (695, 1151, 1145, 688), (1152, 1150, 693, 697), (1143, 686, 698, 1153), (695, 699, 1154, 1151), (1155, 1152, 697, 700), (1153, 698, 1156), (699, 1157, 1154), (1155, 700, 1158), (36, 306, 305, 37), (1159, 1160, 1092), (851, 1093, 1094, 852), (1095, 853, 852, 1094), (1092, 1160, 1161, 1096), (1097, 855, 853, 1095), (1098, 856, 855, 1097), (1099, 857, 856, 1098), (1100, 858, 857, 1099), (1102, 1162, 1163, 1103), (1106, 1164, 1165, 1107), (1109, 1166, 1167, 1110), (1111, 1168, 1166, 1109), (1169, 1168, 1111, 1113), (1110, 1167, 1170, 858, 1100), (1162, 1102, 1115, 1171), (1172, 1164, 1106, 1116), (1173, 1169, 1113, 1117), (1174, 1171, 1115), (1172, 1116, 1175), (1173, 1117, 1176), (13, 293, 292, 14), (1133, 1177, 1178, 1134), (1179, 1135, 1136, 1180), (1135, 1179, 1177, 1133), (1137, 1181, 1180, 1136), (1138, 1182, 1181, 1137), (1139, 1183, 1182, 1138), (1184, 1140, 1185), (1140, 1184, 1186, 1142), (1143, 1187, 1188, 1144), (1145, 1189, 1190, 1146), (1147, 1191, 1192, 1148), (1149, 1193, 1191, 1147), (1194, 1193, 1149, 1150), (1148, 1192, 1183, 1139), (1151, 1195, 1189, 1145), (1196, 1194, 1150, 1152), (1187, 1143, 1153, 1197), (1151, 1154, 1198, 1195), (1199, 1196, 1152, 1155), (1197, 1153, 1200), (1154, 1201, 1198), (1199, 1155, 1202), (35, 307, 306, 36), (1203, 1204, 1160), (1160, 1204, 1205, 1161), (1162, 1206, 1207, 1163), (1164, 1208, 1209, 1165), (1166, 863, 864, 1167), (1168, 865, 863, 1166), (1210, 1211, 865, 1168, 1169), (1167, 864, 1170), (1206, 1162, 1171, 1212), (1213, 1208, 1164, 1172), (1214, 1210, 1169, 1173), (1215, 1212, 1171), (1213, 1172, 1216), (1214, 1173, 1217), (12, 294, 293, 13), (1177, 887, 890, 1178), (892, 1179, 1180, 893), (1179, 892, 887, 1177), (1181, 909, 893, 1180), (1182, 910, 909, 1181), (1183, 915, 910, 1182), (1218, 1184, 1219), (1184, 1218, 1220, 1186), (1187, 1221, 1222, 1188), (1189, 1223, 1224, 1190), (1191, 1123, 1124, 1192), (1193, 1125, 1123, 1191), (1225, 1226, 1125, 1193, 1194), (1192, 1124, 915, 1183), (1195, 1227, 1223, 1189), (1228, 1225, 1194, 1196), (1221, 1187, 1197, 1229), (1195, 1198, 1230, 1227), (1231, 1228, 1196, 1199), (1229, 1197, 1232), (1198, 1233, 1230), (1231, 1199, 1234), (34, 308, 307, 35), (1235, 1236, 1204), (1204, 1236, 1237, 1205), (1206, 859, 860, 1207), (1208, 861, 862, 1209), (867, 1211, 1210), (1238, 859, 1206, 1212, 1239), (1240, 1241, 861, 1208, 1213), (1242, 1243, 867, 1210, 1214), (1244, 1239, 1212), (1240, 1213, 1245), (1242, 1214, 1246), (11, 295, 294, 12), (1247, 1218, 1248), (1218, 1247, 1249, 1220), (1221, 1250, 1251, 1222), (1223, 1252, 1253, 1224), (1254, 1255, 1226, 1225), (1227, 1256, 1252, 1223), (1257, 1254, 1225, 1228), (1250, 1221, 1229, 1258), (1227, 1230, 1259, 1256), (1260, 1257, 1228, 1231), (1258, 1229, 1261), (1230, 1262, 1259), (1260, 1231, 1263), (33, 309, 308, 34), (1264, 1265, 1236), (1236, 1265, 1266, 1237), (1267, 1238, 1239, 1268), (1269, 1270, 1241, 1240), (1271, 1272, 1243, 1242), (1273, 1268, 1239), (1269, 1240, 1274), (1271, 1242, 1275), (10, 296, 295, 11), (1276, 1091, 1247, 1277), (1247, 1091, 1118, 1249), (1250, 1119, 1120, 1251), (1252, 1121, 1122, 1253), (1126, 1255, 1254), (1256, 1127, 1121, 1252), (1128, 1126, 1254, 1257), (1119, 1250, 1258, 1129), (1256, 1259, 1130, 1127), (1131, 1128, 1257, 1260), (1278, 1129, 1258, 1279), (1259, 1280, 1281, 1130), (1282, 1131, 1260, 1283), (23, 283, 282, 24), (1284, 849, 1285), (849, 1284, 1286, 874), (1287, 875, 877, 1288), (1289, 1290, 879, 878), (882, 1291, 1292, 883), (1288, 877, 1293), (1289, 878, 1294), (882, 1295, 1291), (32, 310, 309, 33), (1296, 1297, 1265), (1265, 1297, 1298, 1266), (1299, 1267, 1268, 1300), (1301, 1302, 1270, 1269), (1303, 1304, 1272, 1271), (1305, 1300, 1268), (1301, 1269, 1306), (1303, 1271, 1307), (9, 297, 296, 10), (1308, 1276, 1309), (1310, 1278, 1311), (1312, 1313, 1281), (1314, 1282, 1315), (22, 284, 283, 23), (1316, 1284, 1317), (1284, 1316, 1318, 1286), (1319, 1287, 1288, 1320), (1321, 1322, 1290, 1289), (1291, 1323, 1324, 1292), (1320, 1288, 1325), (1321, 1289, 1326), (1291, 1327, 1323), (31, 311, 310, 32), (1328, 1329, 1297), (1297, 1329, 1330, 1298), (1331, 1299, 1300, 1332), (1333, 1334, 1302, 1301), (1335, 1336, 1304, 1303), (1337, 1332, 1300), (1333, 1301, 1338), (1335, 1303, 1339), (8, 298, 297, 9), (1340, 1308, 1341), (1342, 1310, 1343), (1344, 1345, 1313), (1346, 1314, 1347), (21, 285, 284, 22), (1348, 1316, 1349), (1316, 1348, 1350, 1318), (1351, 1319, 1320, 1352), (1353, 1354, 1322, 1321), (1323, 1355, 1356, 1324), (1352, 1320, 1357), (1353, 1321, 1358), (1323, 1359, 1355), (30, 312, 311, 31), (1360, 1361, 1329), (1329, 1361, 1362, 1330), (1363, 1331, 1332, 1364), (1365, 1366, 1334, 1333), (1367, 1368, 1336, 1335), (1369, 1364, 1332), (1365, 1333, 1370), (1367, 1335, 1371), (7, 299, 298, 8), (1372, 1340, 1373), (1374, 1342, 1375), (1376, 1377, 1345), (1378, 1346, 1379), (20, 286, 285, 21), (1380, 1348, 1381), (1348, 1380, 1382, 1350), (1383, 1351, 1352, 1384), (1385, 1386, 1354, 1353), (1355, 1387, 1388, 1356), (1384, 1352, 1389), (1385, 1353, 1390), (1355, 1391, 1387), (29, 313, 312, 30), (1392, 1393, 1361), (1361, 1393, 1394, 1362), (1395, 1363, 1364, 1396), (1397, 1398, 1366, 1365), (1399, 1400, 1368, 1367), (1401, 1396, 1364), (1397, 1365, 1402), (1399, 1367, 1403), (6, 300, 299, 7), (1404, 1372, 1405), (1406, 1374, 1407), (1408, 1409, 1377), (1410, 1378, 1411), (19, 287, 286, 20), (1412, 562, 1380, 1413), (1380, 562, 563, 1382), (1383, 1384, 635), (636, 1386, 1385), (1387, 637, 1388), (1414, 635, 1384, 1415), (1416, 636, 1385, 1417), (1387, 1418, 1419, 637), (28, 314, 313, 29), (1420, 1421, 850, 1393), (1393, 850, 854, 1394), (1395, 1396, 868), (870, 1398, 1397), (873, 1400, 1399), (1422, 1423, 868, 1396), (1424, 870, 1397, 1425), (1426, 873, 1399, 1427), (5, 301, 300, 6), (1428, 1404, 1429), (1430, 1406, 1431), (1432, 1433, 1409), (1434, 1410, 1435), (18, 288, 287, 19), (1436, 1412, 1437), (1438, 1414, 1439), (1440, 1416, 1441), (1442, 1443, 1419), (27, 315, 314, 28), (1444, 1445, 1421), (1446, 1447, 1423), (1448, 1424, 1449), (1450, 1426, 1451), (4, 302, 301, 5), (1452, 1428, 1453), (1454, 1430, 1455), (1456, 1457, 1433), (1458, 1434, 1459), (17, 289, 288, 18), (1460, 1436, 1461), (1462, 1438, 1463), (1464, 1440, 1465), (1466, 1467, 1443), (26, 316, 315, 27), (1468, 1469, 1445), (1470, 1471, 1447), (1472, 1448, 1473), (1474, 1450, 1475), (39, 303, 302, 4), (1476, 1452, 1477), (1478, 1454, 1479), (1480, 1481, 1457), (1482, 1458, 1483), (16, 290, 289, 17), (1484, 1460, 1485), (1486, 1462, 1487), (1488, 1464, 1489), (1490, 1491, 1467), (25, 317, 316, 26), (1492, 1493, 1469), (1494, 1495, 1471), (1496, 1472, 1497), (1498, 1474, 1499), (1492, 1468, 1444, 1420, 1392, 1360, 1328, 1296, 1264, 1235, 1203, 1159, 1476, 1477, 1453, 1429, 1405, 1373, 1341, 1309, 1277, 1248, 1219, 1185, 1141, 1484, 1485, 1461, 1437, 1413, 1381, 1349, 1317, 1285, 1493), (1494, 1470, 1446, 1422, 1401, 1369, 1337, 1305, 1273, 1244, 1215, 1174, 1478, 1479, 1455, 1431, 1407, 1375, 1343, 1311, 1279, 1261, 1232, 1200, 1156, 1486, 1487, 1463, 1439, 1415, 1389, 1357, 1325, 1293, 1495), (1480, 1456, 1432, 1408, 1376, 1344, 1312, 1280, 1262, 1233, 1201, 1157, 1488, 1489, 1465, 1441, 1417, 1390, 1358, 1326, 1294, 1496, 1497, 1473, 1449, 1425, 1402, 1370, 1338, 1306, 1274, 1245, 1216, 1175, 1481), (1490, 1466, 1442, 1418, 1391, 1359, 1327, 1295, 1498, 1499, 1475, 1451, 1427, 1403, 1371, 1339, 1307, 1275, 1246, 1217, 1176, 1482, 1483, 1459, 1435, 1411, 1379, 1347, 1315, 1283, 1263, 1234, 1202, 1158, 1491)])
me_test_mesh_002.polygons.foreach_set('material_index', [0, 0, 0, 0, 0, 0, 0, 0, 0, 0, 0, 0, 0, 0, 0, 0, 0, 0, 0, 0, 0, 0, 0, 0, 0, 0, 0, 0, 0, 0, 0, 0, 0, 0, 0, 0, 0, 0, 0, 0, 0, 0, 0, 0, 0, 0, 1, 1, 1, 1, 1, 1, 1, 1, 1, 1, 1, 1, 1, 1, 1, 1, 1, 2, 2, 2, 2, 2, 2, 2, 2, 2, 2, 2, 2, 2, 2, 2, 2, 2, 2, 1, 1, 2, 2, 2, 2, 2, 2, 2, 2, 1, 1, 1, 1, 1, 1, 1, 1, 2, 2, 2, 2, 2, 2, 2, 2, 2, 2, 2, 2, 2, 2, 2, 2, 2, 2, 2, 2, 2, 2, 2, 2, 2, 2, 2, 2, 2, 2, 2, 2, 2, 2, 2, 2, 2, 2, 2, 2, 2, 2, 2, 2, 2, 2, 2, 1, 2, 2, 2, 2, 2, 2, 2, 2, 2, 2, 2, 2, 2, 2, 2, 2, 2, 2, 2, 2, 2, 2, 2, 2, 2, 2, 2, 2, 2, 2, 2, 2, 2, 2, 2, 2, 2, 2, 2, 2, 2, 2, 2, 2, 2, 2, 2, 2, 2, 2, 2, 2, 2, 2, 2, 2, 2, 2, 2, 2, 2, 2, 2, 2, 2, 2, 2, 2, 2, 2, 2, 2, 2, 2, 2, 2, 2, 2, 2, 2, 2, 2, 2, 2, 2, 2, 2, 2, 2, 2, 2, 2, 2, 2, 2, 2, 2, 2, 2, 2, 2, 2, 2, 2, 2, 2, 2, 2, 2, 2, 2, 2, 2, 2, 2, 2, 2, 2, 2, 2, 2, 2, 2, 2, 2, 2, 2, 2, 2, 2, 2, 2, 2, 2, 2, 2, 2, 2, 2, 2, 2, 2, 2, 2, 2, 2, 2, 2, 2, 2, 2, 2, 2, 2, 2, 2, 2, 2, 2, 2, 2, 2, 2, 2, 2, 2, 2, 2, 2, 2, 2, 2, 2, 2, 2, 2, 2, 2, 2, 2, 2, 2, 2, 2, 2, 2, 2, 2, 2, 2, 2, 2, 2, 2, 2, 2, 2, 2, 2, 2, 2, 2, 2, 2, 2, 2, 2, 2, 2, 2, 2, 2, 2, 2, 2, 2, 2, 2, 2, 2, 2, 2, 2, 1, 2, 2, 2, 2, 1, 2, 1, 1, 1, 1, 1, 1, 1, 1, 1, 1, 2, 1, 2, 1, 2, 1, 2, 1, 2, 1, 2, 1, 2, 1, 2, 1, 2, 1, 1, 1, 1, 2, 2, 1, 1, 1, 1, 1, 2, 2, 2, 1, 1, 1, 1, 1, 1, 2, 2, 2, 2, 1, 2, 1, 2, 1, 2, 1, 2, 1, 1, 1, 1, 1, 1, 1, 2, 1, 2, 1, 2, 1, 2, 1, 2, 1, 2, 1, 1, 1, 1, 1, 1, 1, 2, 2, 1, 1, 1, 1, 1, 2, 2, 2, 1, 1, 1, 1, 1, 1, 1, 1, 1, 1, 1, 2, 2, 2, 2, 2, 2, 2, 2, 2, 2, 2, 2, 2, 2, 2, 2, 2, 2, 2, 2, 2, 2, 2, 2, 2, 2, 2, 2, 2, 2, 2, 2, 2, 2, 2, 2, 2, 2, 2, 2, 2, 2, 2, 2, 2, 2, 2, 2, 2, 2, 2, 2, 2, 2, 2, 2, 2, 2, 2, 2, 2, 2, 2, 2, 2, 2, 2, 2, 2, 2, 2, 2, 2, 2, 2, 2, 2, 2, 2, 2, 2, 2, 2, 2, 2, 2, 2, 2, 2, 2, 2, 2, 2, 2, 2, 2, 2, 1, 2, 2, 1, 2, 1, 2, 1, 2, 1, 2, 1, 2, 1, 2, 1, 2, 1, 2, 1, 2, 1, 1, 1, 1, 1, 1, 1, 1, 1, 1, 1, 1, 1, 1, 1, 1, 1, 1, 2, 2, 2, 2, 2, 2, 2, 2, 2, 2, 1, 1, 1, 1, 1, 1, 2, 1, 1, 1, 1, 1, 1, 2, 2, 2, 2, 2, 2, 2, 2, 2, 2, 2, 2, 2, 2, 2, 2, 2, 2, 2, 2, 2, 2, 2, 2, 2, 2, 2, 2, 2, 2, 2, 2, 2, 2, 2, 2, 2, 2, 2, 2, 2, 2, 2, 2, 2, 2, 2, 2, 2, 2, 2, 2, 2, 2, 2, 2, 2, 2, 2, 2, 2, 2, 2, 2, 2, 2, 2, 2, 2, 2, 2, 2, 2, 2, 2, 2, 2, 2, 2, 2, 2, 2, 2, 2, 2, 2, 2, 2, 2, 2, 2, 2, 2, 2, 2, 2, 2, 2, 2, 2, 2, 2, 2, 2, 2, 2, 2, 2, 2, 2, 2, 2, 2, 2, 2, 2, 2, 2, 2, 2, 1, 2, 1, 2, 1, 2, 1, 2, 1, 2, 1, 2, 1, 2, 1, 2, 1, 2, 1, 2, 1, 1, 1, 1, 1, 1, 1, 1, 1, 1, 1, 1, 1, 1, 1, 1, 1, 1, 1, 1, 1, 2, 2, 1, 1, 2, 1, 1, 1, 1, 1, 1, 1, 1, 2, 2, 2, 2, 2, 2, 2, 2, 2, 2, 1, 1, 1, 1, 1, 1, 2, 2, 2, 2, 1, 1, 1, 1, 1, 1, 1, 1, 2, 2, 1, 1, 1, 1, 2, 2, 2, 2, 2, 2, 2, 2, 1, 2, 2, 2, 2, 1, 1, 1, 1, 1, 1, 1, 1, 1, 1, 1, 2, 1, 2, 2, 2, 2, 2, 2, 2, 2, 2, 2, 1, 1, 1, 1, 1, 1, 1, 1, 1, 2, 2, 2, 2, 2, 2, 2, 1, 2, 2, 2, 2, 1, 1, 1, 1, 1, 1, 1, 1, 1, 1, 1, 2, 1, 2, 2, 2, 2, 1, 1, 1, 1, 1, 1, 1, 1, 1, 2, 2, 2, 2, 2, 2, 2, 1, 2, 2, 2, 2, 1, 1, 1, 1, 1, 1, 1, 1, 1, 1, 1, 2, 1, 2, 2, 2, 1, 1, 1, 1, 1, 1, 1, 2, 1, 2, 2, 2, 1, 1, 1, 1, 1, 1, 1, 1, 1, 2, 1, 2, 1, 1, 1, 1, 1, 1, 2, 1, 2, 2, 2, 1, 1, 1, 1, 1, 1, 1, 1, 1, 2, 1, 2, 1, 1, 1, 1, 1, 1, 2, 1, 2, 1, 1, 1, 1, 1, 1, 2, 1, 1, 1, 1, 2, 1, 2, 1, 1, 1, 1, 1, 1, 2, 1, 2, 1, 1, 1, 1, 1, 1, 2, 1, 1, 1, 1, 2, 1, 2, 1, 1, 1, 1, 1, 1, 2, 1, 2, 1, 1, 1, 1, 1, 1, 2, 1, 1, 1, 1, 2, 1, 2, 1, 1, 1, 1, 1, 1, 2, 1, 2, 1, 1, 1, 1, 1, 1, 2, 1, 1, 1, 1, 2, 1, 2, 1, 1, 1, 1, 1, 1, 2, 1, 2, 1, 1, 1, 1, 1, 1, 2, 1, 1, 1, 1, 2, 1, 1, 1, 1, 2, 1, 1, 1, 1, 2, 1, 1, 1, 1, 2, 1, 1, 1, 1, 2, 1, 1, 1, 1, 2, 1, 1, 1, 1, 2, 1, 1, 1, 1, 2, 1, 1, 1, 1, 1, 1, 1, 1])
me_test_mesh_002.materials.append(mat_color4resulttop)
me_test_mesh_002.materials.append(mat_color4resultbottom)
me_test_mesh_002.materials.append(mat_color4resultsidewalls)
me_test_mesh_002.update()
me_pocket_mesh_data_005 = bpy.data.meshes.new('pocket_mesh_data.005')
me_pocket_mesh_data_005.from_pydata([(0.0, 0.0, 0.0), (0.0, 0.08, 0.0), (0.08, 0.08, 0.0), (0.08, 0.0, 0.0), (0.0, 0.0, 0.05)], [(0, 4), (4, 1)], [(0, 1, 2, 3)])
me_pocket_mesh_data_005.materials.append(mat_color4pockets)
me_pocket_mesh_data_005.update()
me_pocket_mesh_data_007 = bpy.data.meshes.new('pocket_mesh_data.007')
me_pocket_mesh_data_007.from_pydata([(0.0, 0.0, 0.0), (0.0, 0.08, 0.0), (0.08, 0.08, 0.0), (0.08, 0.0, 0.0), (0.0, 0.0, 0.05)], [(0, 4), (4, 1)], [(0, 1, 2, 3)])
me_pocket_mesh_data_007.materials.append(mat_color4pockets)
me_pocket_mesh_data_007.update()
me_pocket_mesh_data_008 = bpy.data.meshes.new('pocket_mesh_data.008')
me_pocket_mesh_data_008.from_pydata([(0.06, 0.0, 0.0), (0.12, 0.06, 0.0), (0.06, 0.12, 0.0), (0.0, 0.06, 0.0), (0.06, 0.0, 0.025)], [(0, 4), (3, 4)], [(2, 1, 0, 3)])
me_pocket_mesh_data_008.materials.append(mat_color4resultbottom)
me_pocket_mesh_data_008.update()
me_pocket_mesh_data_009 = bpy.data.meshes.new('pocket_mesh_data.009')
me_pocket_mesh_data_009.from_pydata([(0.0, 0.0, 0.0), (0.0, 0.08, 0.0), (0.08, 0.08, 0.0), (0.08, 0.0, 0.0), (0.0, 0.0, 0.05)], [(0, 4), (4, 1)], [(0, 1, 2, 3)])
me_pocket_mesh_data_009.materials.append(mat_color4pockets)
me_pocket_mesh_data_009.update()
me_pocket_mesh_data_011 = bpy.data.meshes.new('pocket_mesh_data.011')
me_pocket_mesh_data_011.from_pydata([(-0.05, 6.123e-18, 0.0), (-0.04904, 0.009755, 0.0), (-0.04619, 0.01913, 0.0), (-0.04157, 0.02778, 0.0), (-0.03536, 0.03536, 0.0), (-0.02778, 0.04157, 0.0), (-0.01913, 0.04619, 0.0), (-0.009755, 0.04904, 0.0), (5.857e-17, 0.05, 0.0), (0.009755, 0.04904, 0.0), (0.01913, 0.04619, 0.0), (0.02778, 0.04157, 0.0), (0.03536, 0.03536, 0.0), (0.04157, 0.02778, 0.0), (0.04619, 0.01913, 0.0), (0.04904, 0.009755, 0.0), (0.05, -5.551e-17, 0.0), (0.04904, -0.009755, 0.0), (0.04619, -0.01913, 0.0), (0.04157, -0.02778, 0.0), (0.03536, -0.03536, 0.0), (0.02778, -0.04157, 0.0), (0.01913, -0.04619, 0.0), (0.009755, -0.04904, 0.0), (-5.245e-17, -0.05, 0.0), (-0.009755, -0.04904, 0.0), (-0.01913, -0.04619, 0.0), (-0.02778, -0.04157, 0.0), (-0.03536, -0.03536, 0.0), (-0.04157, -0.02778, 0.0), (-0.04619, -0.01913, 0.0), (-0.04904, -0.009755, 0.0), (-0.05, 0.0, 0.05), (0.0, 0.0, 0.0)], [(2, 33)], [(0, 1, 32), (31, 30, 29, 28, 27, 26, 25, 24, 23, 22, 21, 20, 19, 18, 17, 16, 15, 14, 13, 12, 11, 10, 9, 8, 7, 6, 5, 4, 3, 2, 1, 0)])
me_pocket_mesh_data_011.materials.append(mat_color4blank)
me_pocket_mesh_data_011.update()
me_pocket_mesh_data_012 = bpy.data.meshes.new('pocket_mesh_data.012')
me_pocket_mesh_data_012.from_pydata([(0.0, 0.0, 0.0), (0.0, 0.12, 0.0), (0.12, 0.12, 0.0), (0.12, 0.0, 0.0), (0.0, 0.0, 0.05)], [(0, 4), (4, 1)], [(2, 1, 0, 3)])
me_pocket_mesh_data_012.materials.append(mat_color4blank)
me_pocket_mesh_data_012.update()
me_pocket_mesh_data_013 = bpy.data.meshes.new('pocket_mesh_data.013')
me_pocket_mesh_data_013.from_pydata([(0.0, 0.0, 0.0), (0.0, 0.06635, 0.0), (0.06635, 0.06635, 0.0), (0.06635, 0.0, 0.0), (0.0, 0.0, 0.05)], [(2, 3), (0, 1), (1, 2), (0, 3), (0, 4), (4, 1)], [])
me_pocket_mesh_data_013.materials.append(mat_color4blank)
me_pocket_mesh_data_013.update()

# ---- curves / text
txt_text = bpy.data.curves.new('Text', 'FONT')
txt_text.dimensions = '2D'
txt_text.body = '(GCodePreAmble)\n(SETUP MACHINE)\nG0 G49 G40 G17 G90\nM6 T0 (TOOL DIA. 0.25)\nG64\nG21 (mm)\nM04 S500\nM07\nG00 G43 H0 Z2\n(END SETUP MACHINE)'
txt_text.materials.append(mat_yellow)
txt_text.use_path_clamp = True
txt_text.size = 0.02
txt_text_001 = bpy.data.curves.new('Text.001', 'FONT')
txt_text_001.dimensions = '2D'
txt_text_001.body = '(GCodePostAmble)\nM5 M9\nM30'
txt_text_001.materials.append(mat_yellow)
txt_text_001.use_path_clamp = True
txt_text_001.size = 0.02
txt_text_002 = bpy.data.curves.new('Text.002', 'FONT')
txt_text_002.dimensions = '2D'
txt_text_002.body = '#-----JobParameters-----\n# Units are mm\nSafeZ=2\nZStep=-2.54\nSpeed=1520\nFinishing=True\nFinishingBottom=False\nFinishAmount=0.0254\nStepOver=0.5\nFinishSpeed=1200\nStartDepth=0\nEndDepth=-12\nDiameter=6.35\n#-----ImageParameters-----\nRoughDiameter=12.7\n# 1/16"\nYStep=1.5875\n#-----DrillPaths-----\nFastPeck=False\nSlowPeck=False\nPeckDepth=-2'
txt_text_002.materials.append(mat_yellow)
txt_text_002.use_path_clamp = True
txt_text_002.size = 0.02
txt_text_003 = bpy.data.curves.new('Text.003', 'FONT')
txt_text_003.dimensions = '2D'
txt_text_003.body = '#---ProjectParameters---\nVersion=1.0\n\n#---Imperial---\nMsgHeight=0.03\nPathBevelDepth=0.00025\nMsgZOffset=0.001\nPathZOffset=0.001\n'
txt_text_003.materials.append(mat_yellow)
txt_text_003.use_path_clamp = True
txt_text_003.size = 0.02
txt_text_010 = bpy.data.curves.new('Text.010', 'FONT')
txt_text_010.dimensions = '2D'
txt_text_010.body = 'Color for Result Paths'
txt_text_010.materials.append(mat_color4resultpaths)
txt_text_010.use_path_clamp = True
txt_text_010.size = 0.02
txt_text_008 = bpy.data.curves.new('Text.008', 'FONT')
txt_text_008.dimensions = '2D'
txt_text_008.body = 'Color for Parameters'
txt_text_008.materials.append(mat_color4parameters)
txt_text_008.use_path_clamp = True
txt_text_008.size = 0.02
txt_text_007 = bpy.data.curves.new('Text.007', 'FONT')
txt_text_007.dimensions = '2D'
txt_text_007.body = 'Color for Pockets'
txt_text_007.materials.append(mat_color4pockets)
txt_text_007.use_path_clamp = True
txt_text_007.size = 0.02
txt_text_006 = bpy.data.curves.new('Text.006', 'FONT')
txt_text_006.dimensions = '2D'
txt_text_006.body = 'Color for Result Bottom'
txt_text_006.materials.append(mat_color4resultbottom)
txt_text_006.use_path_clamp = True
txt_text_006.size = 0.02
txt_text_005 = bpy.data.curves.new('Text.005', 'FONT')
txt_text_005.dimensions = '2D'
txt_text_005.body = 'Color for Result Side Walls'
txt_text_005.materials.append(mat_color4resultsidewalls)
txt_text_005.use_path_clamp = True
txt_text_005.size = 0.02
txt_text_004 = bpy.data.curves.new('Text.004', 'FONT')
txt_text_004.dimensions = '2D'
txt_text_004.body = 'Color for Result Top'
txt_text_004.materials.append(mat_color4resulttop)
txt_text_004.use_path_clamp = True
txt_text_004.size = 0.02
txt_text_009 = bpy.data.curves.new('Text.009', 'FONT')
txt_text_009.dimensions = '2D'
txt_text_009.body = 'Color for Blank/Tenons'
txt_text_009.materials.append(mat_color4blank)
txt_text_009.use_path_clamp = True
txt_text_009.size = 0.02
txt_text_031 = bpy.data.curves.new('Text.031', 'FONT')
txt_text_031.dimensions = '2D'
txt_text_031.body = '#Square\nStartDepth=-10\nEndDepth=-15'
txt_text_031.materials.append(mat_color4parameters)
txt_text_031.size = 0.05
txt_text_032 = bpy.data.curves.new('Text.032', 'FONT')
txt_text_032.dimensions = '2D'
txt_text_032.body = '#Diamond\nStartDepth=-5\nEndDepth=-10'
txt_text_032.materials.append(mat_color4parameters)
txt_text_032.size = 0.05
txt_text_033 = bpy.data.curves.new('Text.033', 'FONT')
txt_text_033.dimensions = '2D'
txt_text_033.body = '#Circle\nEndDepth=-5'
txt_text_033.materials.append(mat_color4parameters)
txt_text_033.size = 0.05
txt_text_034 = bpy.data.curves.new('Text.034', 'FONT')
txt_text_034.dimensions = '2D'
txt_text_034.body = '#Cutout\nStartDepth=-15\nEndDepth=-17'
txt_text_034.materials.append(mat_color4parameters)
txt_text_034.size = 0.05

# ---- objects
ob_gcodepreamble = bpy.data.objects.new('GCodePreAmble', txt_text)
ob_gcodepostamble = bpy.data.objects.new('GCodePostAmble', txt_text_001)
ob_jobparameters = bpy.data.objects.new('JobParameters', txt_text_002)
ob_projectparameters = bpy.data.objects.new('ProjectParameters', txt_text_003)
ob_color4resultpaths = bpy.data.objects.new('Color4ResultPaths', txt_text_010)
ob_color4parameters = bpy.data.objects.new('Color4Parameters', txt_text_008)
ob_color4pockets = bpy.data.objects.new('Color4Pockets', txt_text_007)
ob_color4resultbottom = bpy.data.objects.new('Color4ResultBottom', txt_text_006)
ob_color4resultsidewalls = bpy.data.objects.new('Color4ResultSideWalls', txt_text_005)
ob_color4resulttop = bpy.data.objects.new('Color4ResultTop', txt_text_004)
ob_materialblank = bpy.data.objects.new('MaterialBlank', me_cube_003)
ob_color4blank = bpy.data.objects.new('Color4Blank', txt_text_009)
ob_out_material0 = bpy.data.objects.new('Out.Material0', me_test_mesh_002)
ob_013_pocket_square = bpy.data.objects.new('013.Pocket.Square', me_pocket_mesh_data_005)
ob_parameters_001 = bpy.data.objects.new('Parameters.001', txt_text_031)
ob_012_pocket_diamond = bpy.data.objects.new('012.Pocket.Diamond', me_pocket_mesh_data_007)
ob_001_tenon_x_002 = bpy.data.objects.new('001.Tenon.X.002', me_pocket_mesh_data_008)
ob_parameters_002 = bpy.data.objects.new('Parameters.002', txt_text_032)
ob_011_pocket_circle = bpy.data.objects.new('011.Pocket.Circle', me_pocket_mesh_data_009)
ob_001_tenon_circle = bpy.data.objects.new('001.Tenon.Circle', me_pocket_mesh_data_011)
ob_parameters_003 = bpy.data.objects.new('Parameters.003', txt_text_033)
ob_014_tenon_square = bpy.data.objects.new('014.Tenon.Square', me_pocket_mesh_data_012)
ob_parameters = bpy.data.objects.new('Parameters', txt_text_034)
ob_014_path_cutout = bpy.data.objects.new('014.Path.Cutout', me_pocket_mesh_data_013)

# ---- transforms, parenting, visibility, modifiers, constraints
ob_gcodepreamble.location = (-0.5514, 0.3895, 0.0)
ob_gcodepreamble.lineart.crease_threshold = 0.0
ob_gcodepostamble.location = (-0.5518, 0.07864, 0.0)
ob_gcodepostamble.lineart.crease_threshold = 0.0
ob_jobparameters.location = (-0.2917, 0.3936, 0.0)
ob_jobparameters.lineart.crease_threshold = 0.0
ob_projectparameters.location = (-0.805, 0.3912, 0.0)
ob_projectparameters.lineart.crease_threshold = 0.0
ob_color4resultpaths.location = (-0.802, 0.04755, 0.0)
ob_color4resultpaths.lineart.crease_threshold = 0.0
ob_color4parameters.location = (-0.802, 0.02174, 0.0)
ob_color4parameters.lineart.crease_threshold = 0.0
ob_color4pockets.location = (-0.802, 0.1262, 0.0)
ob_color4pockets.lineart.crease_threshold = 0.0
ob_color4resultbottom.location = (-0.802, 0.1489, 0.0)
ob_color4resultbottom.lineart.crease_threshold = 0.0
ob_color4resultsidewalls.location = (-0.802, 0.09997, 0.0)
ob_color4resultsidewalls.lineart.crease_threshold = 0.0
ob_color4resulttop.location = (-0.802, 0.1778, 0.0)
ob_color4resulttop.lineart.crease_threshold = 0.0
ob_materialblank.location = (0.0, 0.0, 0.0)
ob_materialblank.lock_rotations_4d = False
ob_materialblank.empty_display_type = 'ARROWS'
ob_materialblank.lineart.crease_threshold = 0.0
ob_color4blank.location = (-0.802, 0.07376, 0.0)
ob_color4blank.lineart.crease_threshold = 0.0
ob_out_material0.location = (0.0, -0.1, 0.0)
ob_013_pocket_square.location = (0.01, 0.01, 0.001)
ob_parameters_001.parent = ob_013_pocket_square
ob_parameters_001.matrix_parent_inverse = Matrix(((1.0, -0.0, 0.0, -0.01), (-0.0, 1.0, -0.0, -0.01), (0.0, -0.0, 1.0, -0.001), (-0.0, 0.0, -0.0, 1.0)))
ob_parameters_001.location = (0.003412, 0.1534, 0.002)
ob_parameters_001.scale = (0.25, 0.25, 1.0)
ob_012_pocket_diamond.location = (0.01, 0.01, 0.001)
ob_001_tenon_x_002.parent = ob_012_pocket_diamond
ob_001_tenon_x_002.matrix_parent_inverse = Matrix(((1.0, -0.0, 0.0, -0.01), (-0.0, 1.0, -0.0, -0.01), (0.0, -0.0, 1.0, -0.001), (-0.0, 0.0, -0.0, 1.0)))
ob_001_tenon_x_002.location = (0.02, 0.02, 0.0021)
ob_001_tenon_x_002.scale = (0.5, 0.5, 1.0)
ob_parameters_002.parent = ob_012_pocket_diamond
ob_parameters_002.matrix_parent_inverse = Matrix(((1.0, -0.0, 0.0, -0.01), (-0.0, 1.0, -0.0, -0.01), (0.0, -0.0, 1.0, -0.001), (-0.0, 0.0, -0.0, 1.0)))
ob_parameters_002.location = (0.09421, 0.1267, 0.002)
ob_parameters_002.scale = (0.25, 0.25, 1.0)
ob_011_pocket_circle.location = (0.01, 0.01, 0.001)
ob_001_tenon_circle.parent = ob_011_pocket_circle
ob_001_tenon_circle.matrix_parent_inverse = Matrix(((1.0, -0.0, 0.0, -0.01), (-0.0, 1.0, -0.0, -0.01), (0.0, -0.0, 1.0, -0.001), (-0.0, 0.0, -0.0, 1.0)))
ob_001_tenon_circle.location = (0.05, 0.05, 0.0022)
ob_001_tenon_circle.scale = (0.4243, 0.4243, 1.0)
ob_parameters_003.parent = ob_011_pocket_circle
ob_parameters_003.matrix_parent_inverse = Matrix(((1.0, -0.0, 0.0, -0.01), (-0.0, 1.0, -0.0, -0.01), (0.0, -0.0, 1.0, -0.001), (-0.0, 0.0, -0.0, 1.0)))
ob_parameters_003.location = (0.1042, 0.07671, 0.002)
ob_parameters_003.scale = (0.25, 0.25, 1.0)
ob_014_tenon_square.parent = ob_013_pocket_square
ob_014_tenon_square.matrix_parent_inverse = Matrix(((1.0, -0.0, 0.0, -0.01), (-0.0, 1.0, -0.0, -0.01), (0.0, -0.0, 1.0, -0.001), (-0.0, 0.0, -0.0, 1.0)))
ob_014_tenon_square.location = (0.02, 0.02, 0.002)
ob_014_tenon_square.scale = (0.5, 0.5, 1.0)
ob_parameters.parent = ob_014_path_cutout
ob_parameters.matrix_parent_inverse = Matrix(((1.0, -0.0, 0.0, -0.01683), (-0.0, 1.0, -0.0, -0.01683), (0.0, -0.0, 1.0, -0.002), (-0.0, 0.0, -0.0, 1.0)))
ob_parameters.location = (0.1061, 0.03783, 0.003)
ob_parameters.scale = (0.2626, 0.2626, 1.0)
ob_014_path_cutout.location = (0.01683, 0.01683, 0.002)

# ---- collection membership
col_collection_0_globals.objects.link(ob_gcodepreamble)
col_collection_0_globals.objects.link(ob_gcodepostamble)
col_collection_0_globals.objects.link(ob_jobparameters)
col_collection_0_globals.objects.link(ob_projectparameters)
col_collection_0_globals.objects.link(ob_color4resultpaths)
col_collection_0_globals.objects.link(ob_color4parameters)
col_collection_0_globals.objects.link(ob_color4pockets)
col_collection_0_globals.objects.link(ob_color4resultbottom)
col_collection_0_globals.objects.link(ob_color4resultsidewalls)
col_collection_0_globals.objects.link(ob_color4resulttop)
col_collection_0_globals.objects.link(ob_materialblank)
col_collection_0_globals.objects.link(ob_color4blank)
col_collection_out.objects.link(ob_out_material0)
col_collection_2.objects.link(ob_013_pocket_square)
col_collection_2.objects.link(ob_parameters_001)
col_collection_2.objects.link(ob_012_pocket_diamond)
col_collection_2.objects.link(ob_001_tenon_x_002)
col_collection_2.objects.link(ob_parameters_002)
col_collection_2.objects.link(ob_011_pocket_circle)
col_collection_2.objects.link(ob_001_tenon_circle)
col_collection_2.objects.link(ob_parameters_003)
col_collection_2.objects.link(ob_014_tenon_square)
col_collection_2.objects.link(ob_parameters)
col_collection_2.objects.link(ob_014_path_cutout)

# ---- scene / render settings (as saved in the file)
scene.frame_start = 1; scene.frame_end = 250; scene.frame_set(4)
scene.render.engine = 'BLENDER_EEVEE_NEXT'
scene.cycles.use_denoising = False
scene.cycles.samples = 128
scene.cycles.sampling_pattern = 'TABULATED_SOBOL'
scene.cycles.use_adaptive_sampling = False
scene.cycles.use_light_tree = False
scene.view_settings.view_transform = 'Filmic'
bpy.context.view_layer.update()

# ---- added for rendering (the .blend has no active camera and no usable light): camera, sun
cam_auto = bpy.data.cameras.new('AutoCamera')
cam_auto.lens = 50.0
cam_auto.sensor_width = 36.0
cam_auto.clip_end = 1000.0
ob_auto_camera = bpy.data.objects.new('AutoCamera', cam_auto)
scene.collection.objects.link(ob_auto_camera)
ob_auto_camera.location = (0.727282, -1.08842, 0.844599)
ob_auto_camera.rotation_euler = (1.09748, -7.21219e-08, 0.694738)
scene.camera = ob_auto_camera
light_auto_sun = bpy.data.lights.new('AutoSun', 'SUN')
light_auto_sun.energy = 3.0
light_auto_sun.angle = 0.0523599
ob_auto_sun = bpy.data.objects.new('AutoSun', light_auto_sun)
scene.collection.objects.link(ob_auto_sun)
ob_auto_sun.rotation_euler = (0.872665, 0.174533, 0.523599)
bpy.context.view_layer.update()
